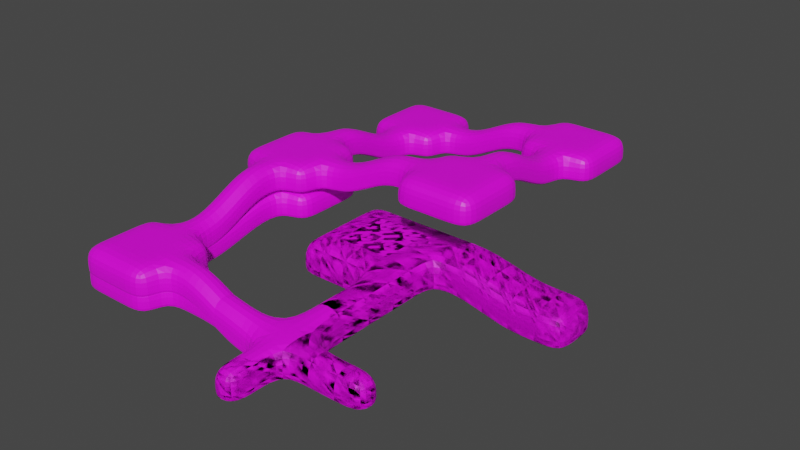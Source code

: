 # Source: cave.blend  (saved by Blender 3.4.6; exported with 4.5.12 LTS)
import bpy
from mathutils import Matrix  # noqa: F401  (used for matrix-valued properties, if any)

bpy.ops.wm.read_factory_settings(use_empty=True)
scene = bpy.context.scene
scene.name = 'Scene'

# ---- collections
col_collection = bpy.data.collections.new('Collection'); scene.collection.children.link(col_collection)

# ---- images (referenced by path relative to the original .blend; pixels are not part of the script)
import os
ASSET_DIR = os.environ.get("B2B_ASSET_DIR", "")  # directory of the original .blend (textures are referenced by path, not embedded)
HERE = os.path.dirname(os.path.abspath(__file__))  # packed textures are extracted next to this script under _unpacked/

def load_image(name, relpath, width, height, colorspace="sRGB"):
    """Load a texture the original file referenced (path relative to the .blend, or extracted next to this script)."""
    p = next((c for c in (os.path.join(HERE, relpath), os.path.join(ASSET_DIR, relpath)) if relpath and os.path.exists(c)), "")
    if p:
        img = bpy.data.images.load(p, check_existing=True)
        img.name = name
    else:  # same state as the original file: an image datablock whose file is absent (Cycles renders it pink)
        img = bpy.data.images.new(name, width, height)
        img.source = "FILE"
        img.filepath = "//" + (relpath or name)
    img.colorspace_settings.name = colorspace
    return img
img_baked = load_image('baked', 'baked.png', 1024, 1024, 'sRGB')

# ---- materials (node trees are filled in below, after node groups)
mat_material = bpy.data.materials.new('Material')
mat_material.alpha_threshold = 0.0
mat_material.roughness = 0.5
mat_material.line_color = (0.0, 0.0, 0.0, 1.0)
mat_baked = bpy.data.materials.new('baked')

# ---- material node trees
mat_material.use_nodes = True; mat_material.node_tree.nodes.clear()
_N = mat_material.node_tree.nodes; _L = mat_material.node_tree.links
n0 = _N.new('ShaderNodeOutputMaterial'); n0.name = 'Material Output'; n0.location = (300, 300)
n1 = _N.new('ShaderNodeBsdfPrincipled'); n1.name = 'Principled BSDF'; n1.location = (10, 300)
n1.distribution = 'GGX'
n1.subsurface_method = 'RANDOM_WALK_SKIN'
n1.inputs[3].default_value = 1.45
n1.inputs[27].default_value = (0.0, 0.0, 0.0, 1.0)
n1.inputs[28].default_value = 1.0
n2 = _N.new('ShaderNodeTexNoise'); n2.name = 'Noise Texture'; n2.location = (-847, 137)
n2.noise_dimensions = '2D'
n2.inputs[2].default_value = 14.7
n2.inputs[3].default_value = 3.9
n2.inputs[4].default_value = 0.5417
n3 = _N.new('ShaderNodeTexVoronoi'); n3.name = 'Voronoi Texture'; n3.location = (-578, 57)
n3.voronoi_dimensions = '2D'
n3.inputs[2].default_value = 1.9
n3.inputs[8].default_value = 0.425
n4 = _N.new('ShaderNodeNormalMap'); n4.name = 'Normal Map'; n4.location = (-616, -278)
n4.uv_map = 'UVMap'
n5 = _N.new('ShaderNodeValToRGB'); n5.name = 'ColorRamp'; n5.location = (-343, 213)
while len(n5.color_ramp.elements) > 1: n5.color_ramp.elements.remove(n5.color_ramp.elements[-1])
n5.color_ramp.elements[0].position = 0.2409; n5.color_ramp.elements[0].color = (0.0, 0.0, 0.0, 1.0)
_e = n5.color_ramp.elements.new(0.9273); _e.color = (1.0, 1.0, 1.0, 1.0)
n6 = _N.new('ShaderNodeTexImage'); n6.name = 'Image Texture'; n6.location = (-334, -183)
n6.image = img_baked
_L.new(n1.outputs[0], n0.inputs[0])
_L.new(n3.outputs[0], n5.inputs[0])
_L.new(n2.outputs[0], n3.inputs[0])
_L.new(n6.outputs[0], n1.inputs[0])
n0.is_active_output = True
mat_baked.use_nodes = True; mat_baked.node_tree.nodes.clear()
_N = mat_baked.node_tree.nodes; _L = mat_baked.node_tree.links
n0 = _N.new('ShaderNodeBsdfPrincipled'); n0.name = 'Principled BSDF'; n0.location = (10, 300)
n0.distribution = 'GGX'
n0.subsurface_method = 'RANDOM_WALK_SKIN'
n0.inputs[3].default_value = 1.45
n0.inputs[27].default_value = (0.0, 0.0, 0.0, 1.0)
n0.inputs[28].default_value = 1.0
n1 = _N.new('ShaderNodeOutputMaterial'); n1.name = 'Material Output'; n1.location = (300, 300)
n2 = _N.new('ShaderNodeNormalMap'); n2.name = 'Normal Map'; n2.location = (-683, 136)
n2.uv_map = 'UVMap'
n3 = _N.new('ShaderNodeTexImage'); n3.name = 'Image Texture'; n3.location = (-382, 229)
n3.image = img_baked
_L.new(n0.outputs[0], n1.inputs[0])
_L.new(n2.outputs[0], n3.inputs[0])
_L.new(n3.outputs[0], n0.inputs[0])
n1.is_active_output = True

# ---- world
world_world = bpy.data.worlds.new('World'); scene.world = world_world
world_world.use_nodes = True; world_world.node_tree.nodes.clear()
_N = world_world.node_tree.nodes; _L = world_world.node_tree.links
n0 = _N.new('ShaderNodeOutputWorld'); n0.name = 'World Output'; n0.location = (300, 300)
n1 = _N.new('ShaderNodeBackground'); n1.name = 'Background'; n1.location = (10, 300)
n1.inputs[0].default_value = (0.05088, 0.05088, 0.05088, 1.0)
_L.new(n1.outputs[0], n0.inputs[0])
n0.is_active_output = True
world_world.color = (0.05088, 0.05088, 0.05088)
world_world.use_sun_shadow = False
world_world.sun_shadow_jitter_overblur = 0.0

# ---- meshes
me_cube_001 = bpy.data.meshes.new('Cube.001')
me_cube_001.from_pydata([(-1.0, -1.0, -1.0), (-1.0, -1.0, 1.0), (-1.0, 1.0, -1.0), (-1.0, 1.0, 1.0), (1.0, -1.0, -1.0), (1.0, -1.0, 1.0), (1.0, 1.0, -1.0), (1.0, 1.0, 1.0), (-1.0, 3.0, 1.0), (-1.0, 3.0, -1.0), (1.0, 3.0, -1.0), (1.0, 3.0, 1.0), (-1.0, -1.0, -0.7028), (-1.0, 1.0, -0.7028), (1.0, 1.0, -0.7028), (1.0, -1.0, -0.7028), (-1.0, 3.0, -0.7028), (1.0, 3.0, -0.7028), (-1.197, 5.473, -0.7953), (-1.197, 5.473, -1.151), (1.197, 5.473, -1.151), (-1.197, 5.473, 1.244), (1.197, 5.473, 1.244), (1.197, 5.473, -0.7953), (3.0, 3.0, -1.0), (3.0, 3.0, 1.0), (3.0, 3.0, -0.7028), (3.0, 5.0, -1.0), (3.0, 5.0, 1.0), (3.0, 5.0, -0.7028), (-3.0, 3.0, 1.5), (-3.0, 3.0, -0.5), (-3.0, 3.0, -0.2028), (-3.0, 5.0, -0.2028), (-3.0, 5.0, -0.5), (-3.0, 5.0, 1.5), (-1.197, 7.868, -0.7953), (-1.197, 7.868, -1.151), (1.197, 7.868, -1.151), (-1.197, 7.868, 1.244), (1.197, 7.868, 1.244), (1.197, 7.868, -0.7953), (-1.197, 10.26, -0.7953), (-1.197, 10.26, -1.151), (1.197, 10.26, -1.151), (-1.197, 10.26, 1.244), (1.197, 10.26, 1.244), (1.197, 10.26, -0.7953), (-1.197, 12.66, -0.7953), (-1.197, 12.66, -1.151), (1.197, 12.66, -1.151), (-1.197, 12.66, 1.244), (1.197, 12.66, 1.244), (1.197, 12.66, -0.7953), (5.0, 3.0, -1.0), (5.0, 3.0, 1.0), (5.0, 3.0, -0.7028), (5.0, 5.0, -1.0), (5.0, 5.0, 1.0), (5.0, 5.0, -0.7028), (7.0, 3.0, -1.0), (7.0, 3.0, 1.0), (7.0, 3.0, -0.7028), (7.0, 5.0, -1.0), (7.0, 5.0, 1.0), (7.0, 5.0, -0.7028), (-5.0, 3.0, 2.0), (-5.0, 3.0, 0.0), (-5.0, 3.0, 0.2972), (-5.0, 5.0, 0.2972), (-5.0, 5.0, 0.0), (-5.0, 5.0, 2.0), (-7.0, 3.0, 2.0), (-7.0, 3.0, 0.0), (-7.0, 3.0, 0.2972), (-7.0, 5.0, 0.2972), (-7.0, 5.0, 0.0), (-7.0, 5.0, 2.0), (1.197, 18.66, -1.151), (-1.197, 14.66, -1.151), (1.197, 14.66, -1.151), (-1.197, 14.66, 1.244), (1.197, 14.66, 1.244), (1.197, 14.66, -0.7953), (-3.197, 12.66, -0.7953), (-3.197, 12.66, -1.151), (-3.197, 12.66, 1.244), (-1.197, 18.66, -1.151), (-3.197, 14.66, -1.151), (-3.197, 14.66, 1.244), (-5.197, 12.66, -0.7953), (-5.197, 12.66, -1.151), (-5.197, 12.66, 1.244), (-5.197, 14.66, -1.151), (-5.197, 14.66, 1.244), (-7.197, 12.66, -0.7953), (-7.197, 12.66, -1.151), (-7.197, 12.66, 1.244), (-7.197, 14.66, -0.7953), (-7.197, 14.66, -1.151), (-7.197, 14.66, 1.244), (-1.197, 16.66, -1.151), (1.197, 16.66, -1.151), (-1.197, 16.66, 1.244), (1.197, 16.66, 1.244), (1.197, 16.66, -0.7953), (-3.197, 16.66, -1.151), (-3.197, 16.66, 1.244), (-5.197, 16.66, -1.151), (-5.197, 16.66, 1.244), (-7.197, 16.66, -0.7953), (-7.197, 16.66, -1.151), (-7.197, 16.66, 1.244), (-1.197, 18.66, 1.244), (1.197, 18.66, 1.244), (5.197, 18.66, -1.651), (-3.197, 18.66, -1.151), (-3.197, 18.66, 1.244), (-5.197, 18.66, -1.151), (-5.197, 18.66, 1.244), (-7.197, 18.66, -0.7953), (-7.197, 18.66, -1.151), (-7.197, 18.66, 1.244), (1.197, 20.66, -1.151), (-1.197, 20.66, -1.151), (-1.197, 20.66, -0.7953), (-1.197, 20.66, 1.244), (1.197, 20.66, 1.244), (1.197, 20.66, -0.7953), (-3.197, 20.66, -0.7953), (-3.197, 20.66, -1.151), (-3.197, 20.66, 1.244), (-5.197, 20.66, -0.7953), (-5.197, 20.66, -1.151), (-5.197, 20.66, 1.244), (-7.197, 20.66, -0.7953), (-7.197, 20.66, -1.151), (-7.197, 20.66, 1.244), (3.197, 18.66, -1.151), (3.197, 16.66, -1.151), (3.197, 16.66, 1.244), (3.197, 16.66, -0.7953), (3.197, 18.66, 1.244), (7.197, 18.66, -2.151), (3.197, 20.66, -1.151), (3.197, 20.66, 1.244), (3.197, 20.66, -0.7953), (5.197, 16.66, -1.651), (5.197, 16.66, 0.7437), (5.197, 16.66, -1.295), (5.197, 18.66, 0.7437), (9.197, 18.66, -2.151), (5.197, 20.66, -1.651), (5.197, 20.66, 0.7437), (5.197, 20.66, -1.295), (7.197, 16.66, -2.151), (7.197, 16.66, 0.2437), (7.197, 16.66, -1.795), (7.197, 18.66, 0.2437), (11.2, 18.66, -2.151), (7.197, 20.66, -2.151), (7.197, 20.66, 0.2437), (7.197, 20.66, -1.795), (9.197, 16.66, -2.151), (9.197, 16.66, 0.2437), (9.197, 16.66, -1.795), (9.197, 18.66, 0.2437), (9.197, 20.66, -2.151), (9.197, 20.66, 0.2437), (9.197, 20.66, -1.795), (11.2, 16.66, -2.151), (11.2, 16.66, 0.2437), (11.2, 16.66, -1.795), (11.2, 18.66, 0.2437), (11.2, 18.66, -1.795), (11.2, 20.66, -2.151), (11.2, 20.66, 0.2437), (11.2, 20.66, -1.795), (-9.0, 3.0, 2.0), (-9.0, 3.0, 0.0), (-9.0, 3.0, 0.2972), (-9.0, 5.0, 0.2972), (-9.0, 5.0, 0.0), (-9.0, 5.0, 2.0), (-11.0, 3.0, 2.0), (-11.0, 3.0, 0.0), (-15.0, 3.0, 0.0), (-15.0, 3.0, 2.0), (-11.0, 5.0, 0.0), (-11.0, 5.0, 2.0), (-9.0, 7.0, 0.2972), (-9.0, 7.0, 0.0), (-9.0, 7.0, 2.0), (-11.0, 7.0, 0.2972), (-11.0, 7.0, 0.0), (-11.0, 7.0, 2.0), (-9.0, 1.0, 2.0), (-9.0, 1.0, 0.0), (-9.0, 1.0, 0.2972), (-11.0, 1.0, 2.0), (-11.0, 1.0, 0.0), (-11.0, 1.0, 0.2972), (-13.0, 3.0, 2.0), (-13.0, 3.0, 0.0), (-13.0, 5.0, 0.0), (-13.0, 5.0, 2.0), (-13.0, 7.0, 0.2972), (-13.0, 7.0, 0.0), (-13.0, 7.0, 2.0), (-13.0, 1.0, 2.0), (-13.0, 1.0, 0.0), (-13.0, 1.0, 0.2972), (-15.0, 3.0, 0.2972), (-15.0, 5.0, 0.2972), (-15.0, 5.0, 0.0), (-15.0, 5.0, 2.0), (-15.0, 7.0, 0.2972), (-15.0, 7.0, 0.0), (-15.0, 7.0, 2.0), (-15.0, 1.0, 2.0), (-15.0, 1.0, 0.0), (-15.0, 1.0, 0.2972), (-11.0, 9.0, 0.2972), (-11.0, 9.0, 0.0), (-11.0, 9.0, 2.0), (-13.0, 9.0, 0.2972), (-13.0, 9.0, 0.0), (-13.0, 9.0, 2.0), (-11.0, 11.0, 0.7972), (-11.0, 11.0, 0.5), (-11.0, 11.0, 2.5), (-13.0, 11.0, 0.7972), (-13.0, 11.0, 0.5), (-13.0, 11.0, 2.5), (-11.0, 13.0, 1.297), (-11.0, 13.0, 1.0), (-11.0, 13.0, 3.0), (-13.0, 13.0, 1.297), (-13.0, 13.0, 1.0), (-13.0, 13.0, 3.0), (-11.0, 15.0, 1.297), (-11.0, 15.0, 1.0), (-11.0, 15.0, 3.0), (-13.0, 15.0, 1.297), (-13.0, 15.0, 1.0), (-13.0, 15.0, 3.0), (-11.0, 17.0, 1.0), (-11.0, 17.0, 3.0), (-9.0, 15.0, 1.0), (-13.0, 17.0, 1.0), (-13.0, 17.0, 3.0), (-11.0, 19.0, 1.0), (-11.0, 19.0, 3.0), (-9.0, 15.0, 1.297), (-13.0, 19.0, 1.0), (-13.0, 19.0, 3.0), (-11.0, 21.0, 1.297), (-11.0, 21.0, 1.0), (-11.0, 21.0, 3.0), (-13.0, 21.0, 1.297), (-13.0, 21.0, 1.0), (-13.0, 21.0, 3.0), (-15.0, 15.0, 1.297), (-15.0, 15.0, 1.0), (-15.0, 15.0, 3.0), (-15.0, 17.0, 1.297), (-15.0, 17.0, 1.0), (-15.0, 17.0, 3.0), (-15.0, 19.0, 1.297), (-15.0, 19.0, 1.0), (-15.0, 19.0, 3.0), (-15.0, 21.0, 1.297), (-15.0, 21.0, 1.0), (-15.0, 21.0, 3.0), (-9.0, 15.0, 3.0), (-9.0, 17.0, 1.297), (-9.0, 17.0, 1.0), (-9.0, 17.0, 3.0), (-9.0, 19.0, 1.297), (-9.0, 19.0, 1.0), (-9.0, 19.0, 3.0), (-9.0, 21.0, 1.297), (-9.0, 21.0, 1.0), (-9.0, 21.0, 3.0)], [], [(12, 1, 3, 13), (3, 7, 11, 8), (14, 7, 5, 15), (15, 5, 1, 12), (2, 6, 4, 0), (7, 3, 1, 5), (8, 11, 22, 21), (13, 3, 8, 16), (14, 6, 10, 17), (6, 2, 9, 10), (7, 14, 17, 11), (2, 13, 16, 9), (10, 20, 27, 24), (4, 15, 12, 0), (6, 14, 15, 4), (0, 12, 13, 2), (18, 21, 39, 36), (20, 19, 37, 38), (8, 21, 35, 30), (11, 17, 26, 25), (19, 9, 31, 34), (10, 9, 19, 20), (28, 25, 55, 58), (26, 24, 54, 56), (22, 11, 25, 28), (17, 10, 24, 26), (23, 22, 28, 29), (20, 23, 29, 27), (30, 35, 71, 66), (34, 31, 67, 70), (21, 18, 33, 35), (9, 16, 32, 31), (18, 19, 34, 33), (16, 8, 30, 32), (41, 38, 44, 47), (40, 41, 47, 46), (21, 22, 40, 39), (19, 18, 36, 37), (22, 23, 41, 40), (23, 20, 38, 41), (45, 46, 52, 51), (42, 45, 51, 48), (38, 37, 43, 44), (36, 39, 45, 42), (39, 40, 46, 45), (37, 36, 42, 43), (100, 94, 109, 112), (51, 52, 82, 81), (43, 42, 48, 49), (46, 47, 53, 52), (47, 44, 50, 53), (44, 43, 49, 50), (59, 58, 64, 65), (54, 57, 63, 60), (27, 29, 59, 57), (25, 26, 56, 55), (24, 27, 57, 54), (29, 28, 58, 59), (61, 62, 65, 64), (62, 60, 63, 65), (56, 54, 60, 62), (58, 55, 61, 64), (57, 59, 65, 63), (55, 56, 62, 61), (69, 70, 76, 75), (66, 71, 77, 72), (33, 34, 70, 69), (31, 32, 68, 67), (35, 33, 69, 71), (32, 30, 66, 68), (74, 72, 178, 180), (77, 75, 181, 183), (67, 68, 74, 73), (71, 69, 75, 77), (68, 66, 72, 74), (70, 67, 73, 76), (79, 88, 106, 101), (82, 83, 105, 104), (52, 53, 83, 82), (53, 50, 80, 83), (50, 49, 79, 80), (49, 48, 84, 85), (84, 86, 92, 90), (98, 100, 112, 110), (88, 93, 108, 106), (79, 49, 85, 88), (51, 81, 89, 86), (48, 51, 86, 84), (80, 79, 101, 102), (92, 94, 100, 97), (88, 85, 91, 93), (86, 89, 94, 92), (89, 81, 103, 107), (85, 84, 90, 91), (96, 95, 98, 99), (95, 97, 100, 98), (91, 90, 95, 96), (99, 98, 110, 111), (90, 92, 97, 95), (93, 91, 96, 99), (103, 104, 114, 113), (110, 112, 122, 120), (101, 106, 116, 87), (114, 104, 140, 142), (112, 109, 119, 122), (102, 101, 87, 78), (111, 110, 120, 121), (107, 103, 113, 117), (81, 82, 104, 103), (83, 80, 102, 105), (93, 99, 111, 108), (94, 89, 107, 109), (119, 117, 131, 134), (113, 114, 127, 126), (120, 122, 137, 135), (87, 116, 130, 124), (102, 78, 138, 139), (122, 119, 134, 137), (78, 87, 124, 123), (121, 120, 135, 136), (109, 107, 117, 119), (108, 111, 121, 118), (127, 114, 142, 145), (106, 108, 118, 116), (126, 125, 129, 131), (125, 126, 127, 128), (124, 125, 128, 123), (131, 129, 132, 134), (125, 124, 130, 129), (132, 133, 136, 135), (129, 130, 133, 132), (134, 132, 135, 137), (118, 121, 136, 133), (78, 123, 144, 138), (116, 118, 133, 130), (117, 113, 126, 131), (138, 144, 152, 115), (142, 140, 148, 150), (146, 145, 153, 154), (139, 138, 115, 147), (128, 127, 145, 146), (123, 128, 146, 144), (104, 105, 141, 140), (105, 102, 139, 141), (154, 153, 161, 162), (147, 115, 143, 155), (152, 154, 162, 160), (149, 147, 155, 157), (145, 142, 150, 153), (140, 141, 149, 148), (141, 139, 147, 149), (144, 146, 154, 152), (160, 162, 169, 167), (157, 155, 163, 165), (156, 157, 165, 164), (161, 158, 166, 168), (150, 148, 156, 158), (115, 152, 160, 143), (153, 150, 158, 161), (148, 149, 157, 156), (168, 166, 173, 176), (151, 167, 175, 159), (166, 164, 171, 173), (169, 168, 176, 177), (155, 143, 151, 163), (162, 161, 168, 169), (158, 156, 164, 166), (143, 160, 167, 151), (171, 172, 174, 173), (173, 174, 177, 176), (172, 170, 159, 174), (174, 159, 175, 177), (164, 165, 172, 171), (165, 163, 170, 172), (167, 169, 177, 175), (163, 151, 159, 170), (185, 200, 210, 203), (179, 180, 198, 197), (76, 73, 179, 182), (72, 77, 183, 178), (75, 76, 182, 181), (73, 74, 180, 179), (199, 184, 202, 209), (200, 201, 211, 210), (178, 184, 199, 196), (182, 179, 185, 188), (178, 183, 189, 184), (183, 181, 190, 192), (192, 190, 193, 195), (190, 191, 194, 193), (182, 188, 194, 191), (189, 183, 192, 195), (188, 185, 203, 204), (181, 182, 191, 190), (197, 198, 201, 200), (198, 196, 199, 201), (180, 178, 196, 198), (189, 195, 208, 205), (185, 179, 197, 200), (195, 193, 222, 224), (206, 207, 217, 216), (207, 204, 214, 217), (211, 209, 219, 221), (204, 203, 186, 214), (209, 202, 187, 219), (210, 211, 221, 220), (206, 208, 227, 225), (184, 189, 205, 202), (194, 188, 204, 207), (201, 199, 209, 211), (214, 213, 216, 217), (186, 212, 213, 214), (212, 187, 215, 213), (213, 215, 218, 216), (212, 186, 220, 221), (187, 212, 221, 219), (203, 210, 220, 186), (202, 205, 215, 187), (205, 208, 218, 215), (208, 206, 216, 218), (222, 223, 229, 228), (227, 224, 230, 233), (194, 207, 226, 223), (207, 206, 225, 226), (208, 195, 224, 227), (193, 194, 223, 222), (229, 232, 238, 235), (230, 228, 234, 236), (225, 227, 233, 231), (224, 222, 228, 230), (223, 226, 232, 229), (226, 225, 231, 232), (237, 239, 245, 243), (234, 235, 241, 240), (232, 231, 237, 238), (233, 230, 236, 239), (228, 229, 235, 234), (231, 233, 239, 237), (243, 245, 264, 262), (241, 244, 249, 246), (236, 234, 240, 242), (235, 238, 244, 241), (238, 237, 243, 244), (239, 236, 242, 245), (257, 256, 281, 282), (250, 255, 270, 267), (245, 242, 247, 250), (246, 251, 279, 276), (244, 243, 262, 263), (242, 240, 253, 274), (261, 259, 271, 273), (251, 254, 260, 257), (246, 249, 254, 251), (254, 249, 266, 269), (250, 247, 252, 255), (258, 252, 280, 283), (258, 256, 259, 261), (256, 257, 260, 259), (255, 252, 258, 261), (247, 242, 274, 277), (260, 254, 269, 272), (240, 241, 248, 253), (263, 262, 265, 266), (265, 267, 270, 268), (262, 264, 267, 265), (269, 268, 271, 272), (266, 265, 268, 269), (268, 270, 273, 271), (245, 250, 267, 264), (255, 261, 273, 270), (259, 260, 272, 271), (249, 244, 263, 266), (277, 275, 278, 280), (253, 248, 276, 275), (274, 253, 275, 277), (275, 276, 279, 278), (278, 279, 282, 281), (280, 278, 281, 283), (241, 246, 276, 248), (251, 257, 282, 279), (252, 247, 277, 280), (256, 258, 283, 281)])
_uv = me_cube_001.uv_layers.new(name='UVMap')
_uv.uv.foreach_set('vector', [0.4601, 0.8096, 0.4222, 0.8096, 0.4222, 0.7651, 0.4601, 0.7651, 0.5316, 0.2655, 0.5324, 0.221, 0.5768, 0.2219, 0.576, 0.2663, 0.8176, 0.7649, 0.7797, 0.7649, 0.7797, 0.7205, 0.8176, 0.7205, 0.2599, 0.7536, 0.2599, 0.7914, 0.2155, 0.7914, 0.2155, 0.7536, 0.04478, 0.3204, 0.04557, 0.3648, 0.001111, 0.3656, 0.000321, 0.3212, 0.5324, 0.221, 0.5316, 0.2655, 0.4871, 0.2647, 0.4879, 0.2202, 0.576, 0.2663, 0.5768, 0.2219, 0.632, 0.2186, 0.631, 0.2718, 0.4601, 0.7651, 0.4222, 0.7651, 0.4222, 0.7206, 0.4601, 0.7206, 0.8176, 0.7649, 0.8242, 0.7649, 0.8242, 0.8094, 0.8176, 0.8094, 0.04557, 0.3648, 0.04478, 0.3204, 0.08924, 0.3196, 0.09003, 0.364, 0.7797, 0.7649, 0.8176, 0.7649, 0.8176, 0.8094, 0.7797, 0.8094, 0.4667, 0.7651, 0.4601, 0.7651, 0.4601, 0.7206, 0.4667, 0.7206, 0.09003, 0.364, 0.1451, 0.3675, 0.1353, 0.4077, 0.09082, 0.4085, 0.2599, 0.747, 0.2599, 0.7536, 0.2155, 0.7536, 0.2155, 0.747, 0.8242, 0.7649, 0.8176, 0.7649, 0.8176, 0.7205, 0.8242, 0.7205, 0.4667, 0.8096, 0.4601, 0.8096, 0.4601, 0.7651, 0.4667, 0.7651, 0.2608, 0.7463, 0.2155, 0.7463, 0.2155, 0.6931, 0.2608, 0.6931, 0.1451, 0.3675, 0.1441, 0.3143, 0.1974, 0.3134, 0.1983, 0.3666, 0.576, 0.2663, 0.631, 0.2718, 0.6198, 0.3118, 0.5753, 0.311, 0.4222, 0.5866, 0.4601, 0.5866, 0.4601, 0.6311, 0.4222, 0.6311, 0.1441, 0.3143, 0.08924, 0.3196, 0.08851, 0.2749, 0.133, 0.2741, 0.09003, 0.364, 0.08924, 0.3196, 0.1441, 0.3143, 0.1451, 0.3675, 0.6221, 0.1782, 0.5777, 0.1774, 0.5785, 0.133, 0.6229, 0.1338, 0.4601, 0.6311, 0.4667, 0.6311, 0.4667, 0.6755, 0.4601, 0.6755, 0.632, 0.2186, 0.5768, 0.2219, 0.5777, 0.1774, 0.6221, 0.1782, 0.4601, 0.5866, 0.4667, 0.5866, 0.4667, 0.6311, 0.4601, 0.6311, 0.4137, 0.7156, 0.3684, 0.7156, 0.3738, 0.6755, 0.4116, 0.6755, 0.4216, 0.7156, 0.4137, 0.7156, 0.4116, 0.6755, 0.4182, 0.6755, 0.5753, 0.311, 0.6198, 0.3118, 0.6191, 0.3565, 0.5746, 0.3557, 0.133, 0.2741, 0.08851, 0.2749, 0.08778, 0.2302, 0.1322, 0.2294, 0.004616, 0.5944, 0.04947, 0.5877, 0.04228, 0.6293, 0.004828, 0.6348, 0.734, 0.7695, 0.7274, 0.7689, 0.7202, 0.7236, 0.7268, 0.7242, 0.04947, 0.5877, 0.0573, 0.5866, 0.04882, 0.6283, 0.04228, 0.6293, 0.7274, 0.7689, 0.6897, 0.7656, 0.6825, 0.7203, 0.7202, 0.7236, 0.6293, 0.7819, 0.6214, 0.7819, 0.6214, 0.7286, 0.6293, 0.7286, 0.6747, 0.7819, 0.6293, 0.7819, 0.6293, 0.7286, 0.6747, 0.7286, 0.631, 0.2718, 0.632, 0.2186, 0.6852, 0.2196, 0.6842, 0.2728, 0.2687, 0.7463, 0.2608, 0.7463, 0.2608, 0.6931, 0.2687, 0.6931, 0.6747, 0.8351, 0.6293, 0.8351, 0.6293, 0.7819, 0.6747, 0.7819, 0.6293, 0.8351, 0.6214, 0.8351, 0.6214, 0.7819, 0.6293, 0.7819, 0.7375, 0.2738, 0.7384, 0.2205, 0.7917, 0.2215, 0.7907, 0.2747, 0.2608, 0.6398, 0.2155, 0.6398, 0.2155, 0.5866, 0.2608, 0.5866, 0.1983, 0.3666, 0.1974, 0.3134, 0.2506, 0.3124, 0.2516, 0.3657, 0.2608, 0.6931, 0.2155, 0.6931, 0.2155, 0.6398, 0.2608, 0.6398, 0.6842, 0.2728, 0.6852, 0.2196, 0.7384, 0.2205, 0.7375, 0.2738, 0.2687, 0.6931, 0.2608, 0.6931, 0.2608, 0.6398, 0.2687, 0.6398, 0.8327, 0.4089, 0.8335, 0.3644, 0.878, 0.3652, 0.8772, 0.4097, 0.7907, 0.2747, 0.7917, 0.2215, 0.8361, 0.2223, 0.8352, 0.2755, 0.2687, 0.6398, 0.2608, 0.6398, 0.2608, 0.5866, 0.2687, 0.5866, 0.6747, 0.7286, 0.6293, 0.7286, 0.6293, 0.6754, 0.6747, 0.6754, 0.6293, 0.7286, 0.6214, 0.7286, 0.6214, 0.6754, 0.6293, 0.6754, 0.2516, 0.3657, 0.2506, 0.3124, 0.3038, 0.3115, 0.3048, 0.3647, 0.4116, 0.6311, 0.3738, 0.6311, 0.3738, 0.5866, 0.4116, 0.5866, 0.09161, 0.4529, 0.1361, 0.4522, 0.1369, 0.4966, 0.0924, 0.4974, 0.4182, 0.6755, 0.4116, 0.6755, 0.4116, 0.6311, 0.4182, 0.6311, 0.4222, 0.6311, 0.4601, 0.6311, 0.4601, 0.6755, 0.4222, 0.6755, 0.09082, 0.4085, 0.1353, 0.4077, 0.1361, 0.4522, 0.09161, 0.4529, 0.4116, 0.6755, 0.3738, 0.6755, 0.3738, 0.6311, 0.4116, 0.6311, 0.2694, 0.8096, 0.2694, 0.7717, 0.3138, 0.7717, 0.3138, 0.8096, 0.2694, 0.7717, 0.2694, 0.7651, 0.3138, 0.7651, 0.3138, 0.7717, 0.4601, 0.6755, 0.4667, 0.6755, 0.4667, 0.72, 0.4601, 0.72, 0.6229, 0.1338, 0.5785, 0.133, 0.5793, 0.08851, 0.6238, 0.08931, 0.4182, 0.6311, 0.4116, 0.6311, 0.4116, 0.5866, 0.4182, 0.5866, 0.4222, 0.6755, 0.4601, 0.6755, 0.4601, 0.72, 0.4222, 0.72, 0.03778, 0.6749, 0.04431, 0.674, 0.0508, 0.718, 0.04427, 0.7189, 0.5746, 0.3557, 0.6191, 0.3565, 0.6183, 0.401, 0.5738, 0.4002, 0.04228, 0.6293, 0.04882, 0.6283, 0.04431, 0.674, 0.03778, 0.6749, 0.7268, 0.7242, 0.7202, 0.7236, 0.713, 0.6783, 0.7196, 0.6789, 0.004828, 0.6348, 0.04228, 0.6293, 0.03778, 0.6749, 0.000321, 0.6805, 0.7202, 0.7236, 0.6825, 0.7203, 0.6753, 0.675, 0.713, 0.6783, 0.7169, 0.634, 0.6792, 0.6307, 0.6831, 0.5864, 0.7208, 0.5897, 0.006812, 0.7244, 0.04427, 0.7189, 0.05076, 0.7629, 0.0133, 0.7684, 0.7196, 0.6789, 0.713, 0.6783, 0.7169, 0.634, 0.7235, 0.6346, 0.000321, 0.6805, 0.03778, 0.6749, 0.04427, 0.7189, 0.006812, 0.7244, 0.713, 0.6783, 0.6753, 0.675, 0.6792, 0.6307, 0.7169, 0.634, 0.1322, 0.2294, 0.08778, 0.2302, 0.08699, 0.1857, 0.1315, 0.1849, 0.3483, 0.3107, 0.3475, 0.2663, 0.392, 0.2655, 0.3928, 0.3099, 0.6747, 0.6309, 0.6293, 0.6309, 0.6293, 0.5864, 0.6747, 0.5864, 0.6747, 0.6754, 0.6293, 0.6754, 0.6293, 0.6309, 0.6747, 0.6309, 0.6293, 0.6754, 0.6214, 0.6754, 0.6214, 0.6309, 0.6293, 0.6309, 0.3048, 0.3647, 0.3038, 0.3115, 0.3483, 0.3107, 0.3493, 0.3639, 0.3677, 0.72, 0.3598, 0.72, 0.3598, 0.6755, 0.3677, 0.6755, 0.3598, 0.6755, 0.3145, 0.6755, 0.3145, 0.6311, 0.3598, 0.6311, 0.2069, 0.72, 0.1616, 0.72, 0.1616, 0.6755, 0.2069, 0.6755, 0.3475, 0.2663, 0.3467, 0.2218, 0.3912, 0.221, 0.392, 0.2655, 0.3483, 0.3107, 0.3038, 0.3115, 0.3031, 0.2671, 0.3475, 0.2663, 0.7907, 0.2747, 0.8352, 0.2755, 0.8343, 0.32, 0.7899, 0.3192, 0.3598, 0.72, 0.3145, 0.72, 0.3145, 0.6755, 0.3598, 0.6755, 0.3493, 0.3639, 0.3483, 0.3107, 0.3928, 0.3099, 0.3937, 0.3632, 0.7891, 0.3636, 0.8335, 0.3644, 0.8327, 0.4089, 0.7882, 0.4081, 0.3475, 0.2663, 0.3031, 0.2671, 0.3023, 0.2226, 0.3467, 0.2218, 0.7899, 0.3192, 0.8343, 0.32, 0.8335, 0.3644, 0.7891, 0.3636, 0.8343, 0.32, 0.8352, 0.2755, 0.8796, 0.2763, 0.8788, 0.3208, 0.3677, 0.6755, 0.3598, 0.6755, 0.3598, 0.6311, 0.3677, 0.6311, 0.2148, 0.7645, 0.2069, 0.7645, 0.2069, 0.72, 0.2148, 0.72, 0.2069, 0.7645, 0.1616, 0.7645, 0.1616, 0.72, 0.2069, 0.72, 0.3677, 0.6311, 0.3598, 0.6311, 0.3598, 0.5866, 0.3677, 0.5866, 0.2148, 0.72, 0.2069, 0.72, 0.2069, 0.6755, 0.2148, 0.6755, 0.3598, 0.6311, 0.3145, 0.6311, 0.3145, 0.5866, 0.3598, 0.5866, 0.3467, 0.2218, 0.3023, 0.2226, 0.3015, 0.1782, 0.3459, 0.1774, 0.8796, 0.2763, 0.8806, 0.2231, 0.9251, 0.2239, 0.9241, 0.2771, 0.2069, 0.6755, 0.1616, 0.6755, 0.1616, 0.6311, 0.2069, 0.6311, 0.3928, 0.3099, 0.392, 0.2655, 0.4364, 0.2647, 0.4372, 0.3091, 0.9251, 0.2239, 0.8806, 0.2231, 0.8814, 0.1787, 0.9259, 0.1795, 0.8772, 0.4097, 0.878, 0.3652, 0.9224, 0.366, 0.9216, 0.4105, 0.3937, 0.3632, 0.3928, 0.3099, 0.4372, 0.3091, 0.4382, 0.3624, 0.2148, 0.6755, 0.2069, 0.6755, 0.2069, 0.6311, 0.2148, 0.6311, 0.8788, 0.3208, 0.8796, 0.2763, 0.9241, 0.2771, 0.9233, 0.3216, 0.8352, 0.2755, 0.8361, 0.2223, 0.8806, 0.2231, 0.8796, 0.2763, 0.6293, 0.6309, 0.6214, 0.6309, 0.6214, 0.5864, 0.6293, 0.5864, 0.3467, 0.2218, 0.3459, 0.1774, 0.3904, 0.1766, 0.3912, 0.221, 0.8335, 0.3644, 0.8343, 0.32, 0.8788, 0.3208, 0.878, 0.3652, 0.9224, 0.366, 0.9233, 0.3216, 0.9677, 0.3224, 0.9669, 0.3668, 0.9241, 0.2771, 0.9251, 0.2239, 0.9695, 0.2247, 0.9685, 0.2779, 0.2069, 0.6311, 0.1616, 0.6311, 0.1616, 0.5866, 0.2069, 0.5866, 0.4372, 0.3091, 0.4364, 0.2647, 0.4809, 0.2639, 0.4817, 0.3084, 0.3937, 0.3632, 0.4382, 0.3624, 0.439, 0.4068, 0.3945, 0.4076, 0.9216, 0.4105, 0.9224, 0.366, 0.9669, 0.3668, 0.9661, 0.4113, 0.4382, 0.3624, 0.4372, 0.3091, 0.4817, 0.3084, 0.4826, 0.3616, 0.2148, 0.6311, 0.2069, 0.6311, 0.2069, 0.5866, 0.2148, 0.5866, 0.878, 0.3652, 0.8788, 0.3208, 0.9233, 0.3216, 0.9224, 0.366, 0.3912, 0.221, 0.3904, 0.1766, 0.4349, 0.1758, 0.4357, 0.2203, 0.9695, 0.2247, 0.9251, 0.2239, 0.9259, 0.1795, 0.9703, 0.1803, 0.392, 0.2655, 0.3912, 0.221, 0.4357, 0.2203, 0.4364, 0.2647, 0.4939, 0.8666, 0.5391, 0.8635, 0.5422, 0.9078, 0.497, 0.911, 0.5391, 0.8635, 0.4939, 0.8666, 0.4902, 0.8135, 0.5354, 0.8103, 0.547, 0.8629, 0.5391, 0.8635, 0.5354, 0.8103, 0.5433, 0.8098, 0.497, 0.911, 0.5422, 0.9078, 0.5453, 0.9522, 0.5, 0.9553, 0.5391, 0.8635, 0.547, 0.8629, 0.5501, 0.9073, 0.5422, 0.9078, 0.5453, 0.9522, 0.5532, 0.9516, 0.5563, 0.996, 0.5484, 0.9965, 0.5422, 0.9078, 0.5501, 0.9073, 0.5532, 0.9516, 0.5453, 0.9522, 0.5, 0.9553, 0.5453, 0.9522, 0.5484, 0.9965, 0.5031, 0.9997, 0.4357, 0.2203, 0.4349, 0.1758, 0.4793, 0.175, 0.4801, 0.2195, 0.4382, 0.3624, 0.4826, 0.3616, 0.4834, 0.406, 0.439, 0.4068, 0.4364, 0.2647, 0.4357, 0.2203, 0.4801, 0.2195, 0.4809, 0.2639, 0.9233, 0.3216, 0.9241, 0.2771, 0.9685, 0.2779, 0.9677, 0.3224, 0.439, 0.4068, 0.4834, 0.406, 0.4842, 0.4508, 0.4397, 0.4515, 0.9259, 0.1795, 0.8814, 0.1787, 0.8821, 0.1339, 0.9266, 0.1347, 0.5323, 0.766, 0.4871, 0.7691, 0.4951, 0.724, 0.5404, 0.7208, 0.3945, 0.4076, 0.439, 0.4068, 0.4397, 0.4515, 0.3952, 0.4523, 0.5354, 0.8103, 0.4902, 0.8135, 0.4871, 0.7691, 0.5323, 0.766, 0.5433, 0.8098, 0.5354, 0.8103, 0.5323, 0.766, 0.5402, 0.7654, 0.6152, 0.8164, 0.5703, 0.8108, 0.5758, 0.7667, 0.6208, 0.7723, 0.5703, 0.8108, 0.5624, 0.8098, 0.5679, 0.7657, 0.5758, 0.7667, 0.5404, 0.7208, 0.4951, 0.724, 0.5031, 0.6788, 0.5484, 0.6757, 0.3952, 0.4523, 0.4397, 0.4515, 0.4404, 0.4963, 0.396, 0.497, 0.5482, 0.7203, 0.5404, 0.7208, 0.5484, 0.6757, 0.5563, 0.6752, 0.5703, 0.7212, 0.5624, 0.7202, 0.5569, 0.6747, 0.5647, 0.6757, 0.9703, 0.1803, 0.9259, 0.1795, 0.9266, 0.1347, 0.971, 0.1356, 0.6208, 0.7723, 0.5758, 0.7667, 0.5703, 0.7212, 0.6152, 0.7268, 0.5758, 0.7667, 0.5679, 0.7657, 0.5624, 0.7202, 0.5703, 0.7212, 0.5402, 0.7654, 0.5323, 0.766, 0.5404, 0.7208, 0.5482, 0.7203, 0.5563, 0.6752, 0.5484, 0.6757, 0.5453, 0.6313, 0.5532, 0.6308, 0.5647, 0.6757, 0.5569, 0.6747, 0.5624, 0.6306, 0.5703, 0.6315, 0.6097, 0.6813, 0.5647, 0.6757, 0.5703, 0.6315, 0.6152, 0.6372, 0.9717, 0.09083, 0.9273, 0.09002, 0.9281, 0.04558, 0.9725, 0.04638, 0.9266, 0.1347, 0.8821, 0.1339, 0.8828, 0.08922, 0.9273, 0.09002, 0.4397, 0.4515, 0.4842, 0.4508, 0.4849, 0.4955, 0.4404, 0.4963, 0.971, 0.1356, 0.9266, 0.1347, 0.9273, 0.09002, 0.9717, 0.09083, 0.6152, 0.7268, 0.5703, 0.7212, 0.5647, 0.6757, 0.6097, 0.6813, 0.9725, 0.04638, 0.9281, 0.04558, 0.9289, 0.001128, 0.9734, 0.001935, 0.4412, 0.5407, 0.4857, 0.5399, 0.4865, 0.5844, 0.442, 0.5852, 0.9281, 0.04558, 0.8836, 0.04477, 0.8844, 0.0003214, 0.9289, 0.001128, 0.5453, 0.6313, 0.5, 0.6345, 0.497, 0.5901, 0.5422, 0.587, 0.396, 0.497, 0.4404, 0.4963, 0.4412, 0.5407, 0.3968, 0.5415, 0.5484, 0.6757, 0.5031, 0.6788, 0.5, 0.6345, 0.5453, 0.6313, 0.9273, 0.09002, 0.8828, 0.08922, 0.8836, 0.04477, 0.9281, 0.04558, 0.4404, 0.4963, 0.4849, 0.4955, 0.4857, 0.5399, 0.4412, 0.5407, 0.3145, 0.7206, 0.3598, 0.7206, 0.3598, 0.7651, 0.3145, 0.7651, 0.3145, 0.7651, 0.3598, 0.7651, 0.3598, 0.8096, 0.3145, 0.8096, 0.3598, 0.7206, 0.3677, 0.7206, 0.3677, 0.7651, 0.3598, 0.7651, 0.3598, 0.7651, 0.3677, 0.7651, 0.3677, 0.8096, 0.3598, 0.8096, 0.6152, 0.6372, 0.5703, 0.6315, 0.5758, 0.5874, 0.6208, 0.593, 0.5703, 0.6315, 0.5624, 0.6306, 0.5679, 0.5864, 0.5758, 0.5874, 0.5532, 0.6308, 0.5453, 0.6313, 0.5422, 0.587, 0.5501, 0.5864, 0.3968, 0.5415, 0.4412, 0.5407, 0.442, 0.5852, 0.3975, 0.5859, 0.08541, 0.09681, 0.04095, 0.09759, 0.04016, 0.05314, 0.08462, 0.05236, 0.206, 0.7651, 0.206, 0.7717, 0.1616, 0.7717, 0.1616, 0.7651, 0.1315, 0.1849, 0.08699, 0.1857, 0.0862, 0.1413, 0.1307, 0.1405, 0.5738, 0.4002, 0.6183, 0.401, 0.6175, 0.4454, 0.573, 0.4446, 0.04427, 0.7189, 0.0508, 0.718, 0.0573, 0.7619, 0.05076, 0.7629, 0.7235, 0.6346, 0.7169, 0.634, 0.7208, 0.5897, 0.7274, 0.5903, 0.5277, 0.4883, 0.5722, 0.4891, 0.5714, 0.5335, 0.5269, 0.5327, 0.7791, 0.6754, 0.7725, 0.6754, 0.7725, 0.6309, 0.7791, 0.6309, 0.573, 0.4446, 0.5722, 0.4891, 0.5277, 0.4883, 0.5285, 0.4438, 0.1307, 0.1405, 0.0862, 0.1413, 0.08541, 0.09681, 0.1299, 0.09603, 0.573, 0.4446, 0.6175, 0.4454, 0.6166, 0.4899, 0.5722, 0.4891, 0.0003209, 0.8136, 0.0003209, 0.7757, 0.04479, 0.7757, 0.04479, 0.8136, 0.6753, 0.8146, 0.6753, 0.7767, 0.7198, 0.7767, 0.7198, 0.8146, 0.6753, 0.7767, 0.6753, 0.7701, 0.7198, 0.7701, 0.7198, 0.7767, 0.1307, 0.1405, 0.1299, 0.09603, 0.1743, 0.09524, 0.1751, 0.1397, 0.6166, 0.4899, 0.6175, 0.4454, 0.6619, 0.4462, 0.6611, 0.4907, 0.1299, 0.09603, 0.08541, 0.09681, 0.08462, 0.05236, 0.1291, 0.05158, 0.0003209, 0.7757, 0.0003209, 0.7691, 0.04479, 0.7691, 0.04479, 0.7757, 0.7791, 0.7198, 0.7725, 0.7198, 0.7725, 0.6754, 0.7791, 0.6754, 0.7725, 0.7198, 0.7346, 0.7198, 0.7346, 0.6754, 0.7725, 0.6754, 0.206, 0.7717, 0.206, 0.8096, 0.1616, 0.8096, 0.1616, 0.7717, 0.6166, 0.4899, 0.6611, 0.4907, 0.6603, 0.5351, 0.6158, 0.5343, 0.08541, 0.09681, 0.0862, 0.1413, 0.04174, 0.142, 0.04095, 0.09759, 0.1091, 0.7657, 0.07177, 0.7719, 0.06446, 0.7281, 0.1018, 0.7218, 0.05794, 0.7803, 0.05794, 0.7736, 0.1024, 0.7736, 0.1024, 0.7803, 0.1735, 0.05079, 0.1291, 0.05158, 0.1283, 0.007128, 0.1728, 0.006345, 0.7725, 0.6309, 0.7346, 0.6309, 0.7346, 0.5864, 0.7725, 0.5864, 0.1291, 0.05158, 0.08462, 0.05236, 0.08383, 0.007912, 0.1283, 0.007128, 0.5269, 0.5327, 0.5714, 0.5335, 0.5705, 0.578, 0.5261, 0.5772, 0.7791, 0.6309, 0.7725, 0.6309, 0.7725, 0.5864, 0.7791, 0.5864, 0.1236, 0.5877, 0.1609, 0.5939, 0.1536, 0.6378, 0.1163, 0.6315, 0.5722, 0.4891, 0.6166, 0.4899, 0.6158, 0.5343, 0.5714, 0.5335, 0.1743, 0.09524, 0.1299, 0.09603, 0.1291, 0.05158, 0.1735, 0.05079, 0.7725, 0.6754, 0.7346, 0.6754, 0.7346, 0.6309, 0.7725, 0.6309, 0.8242, 0.6309, 0.8176, 0.6309, 0.8176, 0.5864, 0.8242, 0.5864, 0.8242, 0.6754, 0.8176, 0.6754, 0.8176, 0.6309, 0.8242, 0.6309, 0.8176, 0.6754, 0.7797, 0.6754, 0.7797, 0.6309, 0.8176, 0.6309, 0.8176, 0.6309, 0.7797, 0.6309, 0.7797, 0.5864, 0.8176, 0.5864, 0.8176, 0.6754, 0.8242, 0.6754, 0.8242, 0.7198, 0.8176, 0.7198, 0.7797, 0.6754, 0.8176, 0.6754, 0.8176, 0.7198, 0.7797, 0.7198, 0.08462, 0.05236, 0.04016, 0.05314, 0.03937, 0.008696, 0.08383, 0.007912, 0.5714, 0.5335, 0.6158, 0.5343, 0.615, 0.5788, 0.5705, 0.578, 0.6158, 0.5343, 0.6603, 0.5351, 0.6595, 0.5796, 0.615, 0.5788, 0.05794, 0.8181, 0.05794, 0.7803, 0.1024, 0.7803, 0.1024, 0.8181, 0.06446, 0.7281, 0.05794, 0.7291, 0.06159, 0.6835, 0.06811, 0.6824, 0.7047, 0.536, 0.7056, 0.4915, 0.7501, 0.4926, 0.7493, 0.537, 0.1743, 0.09524, 0.1735, 0.05079, 0.218, 0.05001, 0.2188, 0.09446, 0.1171, 0.5866, 0.1236, 0.5877, 0.1163, 0.6315, 0.1098, 0.6304, 0.6603, 0.5351, 0.6611, 0.4907, 0.7056, 0.4915, 0.7047, 0.536, 0.07177, 0.7719, 0.06525, 0.773, 0.05794, 0.7291, 0.06446, 0.7281, 0.2633, 0.09341, 0.2625, 0.04896, 0.307, 0.0479, 0.3078, 0.09235, 0.1055, 0.6761, 0.06811, 0.6824, 0.07177, 0.6367, 0.1091, 0.6304, 0.1163, 0.6315, 0.1536, 0.6378, 0.1573, 0.6835, 0.1199, 0.6772, 0.1018, 0.7218, 0.06446, 0.7281, 0.06811, 0.6824, 0.1055, 0.6761, 0.2188, 0.09446, 0.218, 0.05001, 0.2625, 0.04896, 0.2633, 0.09341, 0.1098, 0.6304, 0.1163, 0.6315, 0.1199, 0.6772, 0.1134, 0.6761, 0.1236, 0.7229, 0.1609, 0.7291, 0.1536, 0.773, 0.1163, 0.7668, 0.07177, 0.6367, 0.06525, 0.6378, 0.05794, 0.5939, 0.06446, 0.5928, 0.1134, 0.6761, 0.1199, 0.6772, 0.1236, 0.7229, 0.1171, 0.7218, 0.7493, 0.537, 0.7501, 0.4926, 0.7947, 0.4937, 0.7939, 0.5381, 0.06811, 0.6824, 0.06159, 0.6835, 0.06525, 0.6378, 0.07177, 0.6367, 0.1199, 0.6772, 0.1573, 0.6835, 0.1609, 0.7291, 0.1236, 0.7229, 0.3072, 0.7645, 0.2694, 0.7645, 0.2694, 0.72, 0.3072, 0.72, 0.3523, 0.09157, 0.3515, 0.04712, 0.396, 0.04634, 0.3968, 0.09079, 0.1091, 0.6304, 0.07177, 0.6367, 0.06446, 0.5928, 0.1018, 0.5866, 0.3078, 0.09235, 0.307, 0.0479, 0.3515, 0.04712, 0.3523, 0.09157, 0.1171, 0.7218, 0.1236, 0.7229, 0.1163, 0.7668, 0.1098, 0.7657, 0.7939, 0.5381, 0.7947, 0.4937, 0.8392, 0.4945, 0.8384, 0.5389, 0.4128, 0.7607, 0.4062, 0.7607, 0.4062, 0.7162, 0.4128, 0.7162, 0.8828, 0.5397, 0.9273, 0.5405, 0.9265, 0.585, 0.882, 0.5842, 0.8384, 0.5389, 0.8392, 0.4945, 0.8836, 0.4953, 0.8828, 0.5397, 0.3968, 0.09079, 0.4412, 0.09, 0.442, 0.1345, 0.3975, 0.1352, 0.3138, 0.7645, 0.3072, 0.7645, 0.3072, 0.72, 0.3138, 0.72, 0.103, 0.8181, 0.103, 0.7803, 0.1475, 0.7803, 0.1475, 0.8181, 0.3684, 0.8052, 0.4062, 0.8052, 0.4062, 0.8497, 0.3684, 0.8497, 0.4412, 0.09, 0.4404, 0.04555, 0.4849, 0.04477, 0.4857, 0.08922, 0.3968, 0.09079, 0.396, 0.04634, 0.4404, 0.04555, 0.4412, 0.09, 0.4404, 0.04555, 0.396, 0.04634, 0.3952, 0.001888, 0.4396, 0.001104, 0.8828, 0.5397, 0.8836, 0.4953, 0.9281, 0.4961, 0.9273, 0.5405, 0.9725, 0.4969, 0.9281, 0.4961, 0.9289, 0.4516, 0.9734, 0.4524, 0.3684, 0.7607, 0.4062, 0.7607, 0.4062, 0.8052, 0.3684, 0.8052, 0.4062, 0.7607, 0.4128, 0.7607, 0.4128, 0.8052, 0.4062, 0.8052, 0.9273, 0.5405, 0.9281, 0.4961, 0.9725, 0.4969, 0.9717, 0.5413, 0.8836, 0.4953, 0.8392, 0.4945, 0.84, 0.45, 0.8844, 0.4508, 0.4849, 0.04477, 0.4404, 0.04555, 0.4396, 0.001104, 0.4841, 0.0003214, 0.103, 0.7803, 0.103, 0.7736, 0.1475, 0.7736, 0.1475, 0.7803, 0.3138, 0.72, 0.3072, 0.72, 0.3072, 0.6755, 0.3138, 0.6755, 0.3072, 0.6755, 0.2694, 0.6755, 0.2694, 0.6311, 0.3072, 0.6311, 0.3072, 0.72, 0.2694, 0.72, 0.2694, 0.6755, 0.3072, 0.6755, 0.3138, 0.6311, 0.3072, 0.6311, 0.3072, 0.5866, 0.3138, 0.5866, 0.3138, 0.6755, 0.3072, 0.6755, 0.3072, 0.6311, 0.3138, 0.6311, 0.3072, 0.6311, 0.2694, 0.6311, 0.2694, 0.5866, 0.3072, 0.5866, 0.8384, 0.5389, 0.8828, 0.5397, 0.882, 0.5842, 0.8375, 0.5834, 0.9273, 0.5405, 0.9717, 0.5413, 0.9709, 0.5858, 0.9265, 0.585, 0.4062, 0.8052, 0.4128, 0.8052, 0.4128, 0.8497, 0.4062, 0.8497, 0.396, 0.04634, 0.3515, 0.04712, 0.3507, 0.002672, 0.3952, 0.001888, 0.7346, 0.7649, 0.7725, 0.7649, 0.7725, 0.8094, 0.7346, 0.8094, 0.7725, 0.7205, 0.7791, 0.7205, 0.7791, 0.7649, 0.7725, 0.7649, 0.7346, 0.7205, 0.7725, 0.7205, 0.7725, 0.7649, 0.7346, 0.7649, 0.7725, 0.7649, 0.7791, 0.7649, 0.7791, 0.8094, 0.7725, 0.8094, 0.7725, 0.8094, 0.7791, 0.8094, 0.7791, 0.8539, 0.7725, 0.8539, 0.7346, 0.8094, 0.7725, 0.8094, 0.7725, 0.8539, 0.7346, 0.8539, 0.3523, 0.09157, 0.3968, 0.09079, 0.3975, 0.1352, 0.3531, 0.136, 0.4412, 0.09, 0.4857, 0.08922, 0.4865, 0.1337, 0.442, 0.1345, 0.9281, 0.4961, 0.8836, 0.4953, 0.8844, 0.4508, 0.9289, 0.4516, 0.4062, 0.7607, 0.3684, 0.7607, 0.3684, 0.7162, 0.4062, 0.7162])
me_cube_001.materials.append(mat_material)
me_cube_001.materials.append(mat_baked)
me_cube_001.update()
me_cube_003 = bpy.data.meshes.new('Cube.003')
me_cube_003.from_pydata([(-1.0, -1.0, -1.0), (-1.0, -1.0, 1.0), (-1.0, 1.0, -1.0), (-1.0, 1.0, 1.0), (1.0, -1.0, -1.0), (1.0, -1.0, 1.0), (1.0, 1.0, -1.0), (1.0, 1.0, 1.0), (-1.0, 3.0, 1.0), (-1.0, 3.0, -1.0), (1.0, 3.0, -1.0), (1.0, 3.0, 1.0), (-1.0, -1.0, -0.7028), (-1.0, 1.0, -0.7028), (1.0, 1.0, -0.7028), (1.0, -1.0, -0.7028), (-1.0, 3.0, -0.7028), (1.0, 3.0, -0.7028), (-1.197, 5.473, -0.7953), (-1.197, 5.473, -1.151), (1.197, 5.473, -1.151), (-1.197, 5.473, 1.244), (1.197, 5.473, 1.244), (1.197, 5.473, -0.7953), (3.0, 3.0, -1.0), (3.0, 3.0, 1.0), (3.0, 3.0, -0.7028), (3.0, 5.0, -1.0), (3.0, 5.0, 1.0), (3.0, 5.0, -0.7028), (-3.0, 3.0, 1.0), (-3.0, 3.0, -1.0), (-3.0, 3.0, -0.7028), (-3.0, 5.0, -0.7028), (-3.0, 5.0, -1.0), (-3.0, 5.0, 1.0), (-1.197, 7.868, -0.7953), (-1.197, 7.868, -1.151), (1.197, 7.868, -1.151), (-1.197, 7.868, 1.244), (1.197, 7.868, 1.244), (1.197, 7.868, -0.7953), (-1.197, 10.26, -0.7953), (-1.197, 10.26, -1.151), (1.197, 10.26, -1.151), (-1.197, 10.26, 1.244), (1.197, 10.26, 1.244), (1.197, 10.26, -0.7953), (-1.197, 12.66, -0.7953), (-1.197, 12.66, -1.151), (1.197, 12.66, -1.151), (-1.197, 12.66, 1.244), (1.197, 12.66, 1.244), (1.197, 12.66, -0.7953), (5.0, 3.0, -1.0), (5.0, 3.0, 1.0), (5.0, 3.0, -0.7028), (5.0, 5.0, -1.0), (5.0, 5.0, 1.0), (5.0, 5.0, -0.7028), (7.0, 3.0, -1.0), (7.0, 3.0, 1.0), (7.0, 3.0, -0.7028), (7.0, 5.0, -1.0), (7.0, 5.0, 1.0), (7.0, 5.0, -0.7028), (-5.0, 3.0, 2.0), (-5.0, 3.0, 0.0), (-5.0, 3.0, 0.2972), (-5.0, 5.0, 0.2972), (-5.0, 5.0, 0.0), (-5.0, 5.0, 2.0), (-7.0, 3.0, 3.0), (-7.0, 3.0, 1.0), (-7.0, 3.0, 1.297), (-7.0, 5.0, 1.297), (-7.0, 5.0, 1.0), (-7.0, 5.0, 3.0), (1.197, 18.66, -1.151), (-1.197, 14.66, -1.151), (1.197, 14.66, -1.151), (-1.197, 14.66, 1.244), (1.197, 14.66, 1.244), (1.197, 14.66, -0.7953), (-3.197, 12.66, -0.7953), (-3.197, 12.66, -1.151), (-3.197, 12.66, 1.244), (-1.197, 18.66, -1.151), (-3.197, 14.66, -1.151), (-3.197, 14.66, 1.244), (-5.197, 12.66, -0.7953), (-5.197, 12.66, -1.151), (-5.197, 12.66, 1.244), (-5.197, 14.66, -1.151), (-5.197, 14.66, 1.244), (-7.197, 12.66, -0.7953), (-7.197, 12.66, -1.151), (-7.197, 12.66, 1.244), (-7.197, 14.66, -0.7953), (-7.197, 14.66, -1.151), (-7.197, 14.66, 1.244), (-1.197, 16.66, -1.151), (1.197, 16.66, -1.151), (-1.197, 16.66, 1.244), (1.197, 16.66, 1.244), (1.197, 16.66, -0.7953), (-3.197, 16.66, -1.151), (-3.197, 16.66, 1.244), (-5.197, 16.66, -1.151), (-5.197, 16.66, 1.244), (-7.197, 16.66, -0.7953), (-7.197, 16.66, -1.151), (-7.197, 16.66, 1.244), (-1.197, 18.66, 1.244), (1.197, 18.66, 1.244), (5.197, 18.66, -1.651), (-3.197, 18.66, -1.151), (-3.197, 18.66, 1.244), (-5.197, 18.66, -1.151), (-5.197, 18.66, 1.244), (-7.197, 18.66, -0.7953), (-7.197, 18.66, -1.151), (-7.197, 18.66, 1.244), (1.197, 20.66, -1.151), (-1.197, 20.66, -1.151), (-1.197, 20.66, -0.7953), (-1.197, 20.66, 1.244), (1.197, 20.66, 1.244), (1.197, 20.66, -0.7953), (-3.197, 20.66, -0.7953), (-3.197, 20.66, -1.151), (-3.197, 20.66, 1.244), (-5.197, 20.66, -0.7953), (-5.197, 20.66, -1.151), (-5.197, 20.66, 1.244), (-7.197, 20.66, -0.7953), (-7.197, 20.66, -1.151), (-7.197, 20.66, 1.244), (3.197, 18.66, -1.151), (3.197, 16.66, -1.151), (3.197, 16.66, 1.244), (3.197, 16.66, -0.7953), (3.197, 18.66, 1.244), (7.197, 18.66, -2.151), (3.197, 20.66, -1.151), (3.197, 20.66, 1.244), (3.197, 20.66, -0.7953), (5.197, 16.66, -1.651), (5.197, 16.66, 0.7437), (5.197, 16.66, -1.295), (5.197, 18.66, 0.7437), (9.197, 18.66, -2.151), (5.197, 20.66, -1.651), (5.197, 20.66, 0.7437), (5.197, 20.66, -1.295), (7.197, 16.66, -2.151), (7.197, 16.66, 0.2437), (7.197, 16.66, -1.795), (7.197, 18.66, 0.2437), (11.2, 18.66, -2.151), (7.197, 20.66, -2.151), (7.197, 20.66, 0.2437), (7.197, 20.66, -1.795), (9.197, 16.66, -2.151), (9.197, 16.66, 0.2437), (9.197, 16.66, -1.795), (9.197, 18.66, 0.2437), (9.197, 20.66, -2.151), (9.197, 20.66, 0.2437), (9.197, 20.66, -1.795), (11.2, 16.66, -2.151), (11.2, 16.66, 0.2437), (11.2, 16.66, -1.795), (11.2, 18.66, 0.2437), (11.2, 18.66, -1.795), (11.2, 20.66, -2.151), (11.2, 20.66, 0.2437), (11.2, 20.66, -1.795), (-9.0, 3.0, 3.0), (-9.0, 3.0, 1.0), (-9.0, 3.0, 1.297), (-9.0, 5.0, 1.297), (-9.0, 5.0, 1.0), (-9.0, 5.0, 3.0), (-11.0, 3.0, 3.0), (-11.0, 3.0, 1.0), (-15.0, 3.0, 1.0), (-15.0, 3.0, 3.0), (-11.0, 5.0, 1.0), (-11.0, 5.0, 3.0), (-9.0, 7.0, 1.297), (-9.0, 7.0, 1.0), (-9.0, 7.0, 3.0), (-11.0, 7.0, 1.297), (-11.0, 7.0, 1.0), (-11.0, 7.0, 3.0), (-9.0, 1.0, 3.0), (-9.0, 1.0, 1.0), (-9.0, 1.0, 1.297), (-11.0, 1.0, 3.0), (-11.0, 1.0, 1.0), (-11.0, 1.0, 1.297), (-13.0, 3.0, 3.0), (-13.0, 3.0, 1.0), (-13.0, 5.0, 1.0), (-13.0, 5.0, 3.0), (-13.0, 7.0, 1.297), (-13.0, 7.0, 1.0), (-13.0, 7.0, 3.0), (-13.0, 1.0, 3.0), (-13.0, 1.0, 1.0), (-13.0, 1.0, 1.297), (-15.0, 3.0, 1.297), (-15.0, 5.0, 1.297), (-15.0, 5.0, 1.0), (-15.0, 5.0, 3.0), (-15.0, 7.0, 1.297), (-15.0, 7.0, 1.0), (-15.0, 7.0, 3.0), (-15.0, 1.0, 3.0), (-15.0, 1.0, 1.0), (-15.0, 1.0, 1.297), (-11.0, 9.0, 1.297), (-11.0, 9.0, 1.0), (-11.0, 9.0, 3.0), (-13.0, 9.0, 1.297), (-13.0, 9.0, 1.0), (-13.0, 9.0, 3.0), (-11.0, 11.0, 2.297), (-11.0, 11.0, 2.0), (-11.0, 11.0, 4.0), (-13.0, 11.0, 2.297), (-13.0, 11.0, 2.0), (-13.0, 11.0, 4.0), (-11.0, 13.0, 3.297), (-11.0, 13.0, 3.0), (-11.0, 13.0, 5.0), (-13.0, 13.0, 3.297), (-13.0, 13.0, 3.0), (-13.0, 13.0, 5.0), (-11.0, 15.0, 3.297), (-11.0, 15.0, 3.0), (-11.0, 15.0, 5.0), (-13.0, 15.0, 3.297), (-13.0, 15.0, 3.0), (-13.0, 15.0, 5.0), (-11.0, 17.0, 3.0), (-11.0, 17.0, 5.0), (-9.0, 15.0, 3.0), (-13.0, 17.0, 3.0), (-13.0, 17.0, 5.0), (-11.0, 19.0, 3.0), (-11.0, 19.0, 5.0), (-9.0, 15.0, 3.297), (-13.0, 19.0, 3.0), (-13.0, 19.0, 5.0), (-11.0, 21.0, 3.297), (-11.0, 21.0, 3.0), (-11.0, 21.0, 5.0), (-13.0, 21.0, 3.297), (-13.0, 21.0, 3.0), (-13.0, 21.0, 5.0), (-15.0, 15.0, 3.297), (-15.0, 15.0, 3.0), (-15.0, 15.0, 5.0), (-15.0, 17.0, 3.297), (-15.0, 17.0, 3.0), (-15.0, 17.0, 5.0), (-15.0, 19.0, 3.297), (-15.0, 19.0, 3.0), (-15.0, 19.0, 5.0), (-15.0, 21.0, 3.297), (-15.0, 21.0, 3.0), (-15.0, 21.0, 5.0), (-9.0, 15.0, 5.0), (-9.0, 17.0, 3.297), (-9.0, 17.0, 3.0), (-9.0, 17.0, 5.0), (-9.0, 19.0, 3.297), (-9.0, 19.0, 3.0), (-9.0, 19.0, 5.0), (-9.0, 21.0, 3.297), (-9.0, 21.0, 3.0), (-9.0, 21.0, 5.0), (-7.0, 17.0, 3.297), (-7.0, 17.0, 3.0), (-7.0, 17.0, 5.0), (-7.0, 19.0, 3.297), (-7.0, 19.0, 3.0), (-7.0, 19.0, 5.0), (-5.0, 17.0, 4.297), (-5.0, 17.0, 4.0), (-5.0, 17.0, 6.0), (-5.0, 19.0, 4.297), (-5.0, 19.0, 4.0), (-5.0, 19.0, 6.0), (-3.0, 17.0, 5.297), (-3.0, 17.0, 5.0), (-3.0, 17.0, 7.0), (-3.0, 19.0, 5.297), (-3.0, 19.0, 5.0), (-3.0, 19.0, 7.0), (-1.0, 17.0, 5.297), (-1.0, 17.0, 5.0), (-1.0, 17.0, 7.0), (-1.0, 19.0, 5.297), (-1.0, 19.0, 5.0), (-1.0, 19.0, 7.0), (-1.0, 21.0, 5.0), (1.0, 17.0, 5.0), (1.0, 17.0, 7.0), (1.0, 19.0, 5.0), (1.0, 19.0, 7.0), (-1.0, 21.0, 5.297), (3.0, 17.0, 5.0), (3.0, 17.0, 7.0), (3.0, 19.0, 5.0), (3.0, 19.0, 7.0), (5.0, 17.0, 5.297), (5.0, 17.0, 5.0), (5.0, 17.0, 7.0), (5.0, 19.0, 5.297), (5.0, 19.0, 5.0), (5.0, 19.0, 7.0), (-1.0, 15.0, 5.297), (-1.0, 15.0, 5.0), (-1.0, 15.0, 7.0), (1.0, 15.0, 5.297), (1.0, 15.0, 5.0), (1.0, 15.0, 7.0), (3.0, 15.0, 7.0), (3.0, 15.0, 5.297), (3.0, 15.0, 5.0), (5.0, 15.0, 5.297), (5.0, 15.0, 5.0), (5.0, 15.0, 7.0), (-1.0, 21.0, 7.0), (1.0, 21.0, 5.0), (1.0, 21.0, 5.297), (1.0, 21.0, 7.0), (3.0, 21.0, 5.297), (3.0, 21.0, 5.0), (3.0, 21.0, 7.0), (5.0, 21.0, 5.0), (5.0, 21.0, 5.297), (5.0, 21.0, 7.0), (-11.0, 23.0, 3.297), (-11.0, 23.0, 3.0), (-11.0, 23.0, 5.0), (-13.0, 23.0, 5.0), (-13.0, 23.0, 3.297), (-13.0, 23.0, 3.0), (-11.0, 25.0, 2.297), (-11.0, 25.0, 2.0), (-11.0, 25.0, 4.0), (-13.0, 25.0, 4.0), (-13.0, 25.0, 2.297), (-13.0, 25.0, 2.0), (-11.0, 27.0, 1.297), (-11.0, 27.0, 1.0), (-11.0, 27.0, 3.0), (-13.0, 27.0, 3.0), (-13.0, 27.0, 1.297), (-13.0, 27.0, 1.0), (-11.0, 29.0, 1.297), (-11.0, 29.0, 1.0), (-11.0, 29.0, 3.0), (-13.0, 29.0, 3.0), (-13.0, 29.0, 1.297), (-13.0, 29.0, 1.0), (-15.0, 31.0, 3.0), (-11.0, 31.0, 1.0), (-11.0, 31.0, 3.0), (-13.0, 31.0, 3.0), (-7.0, 31.0, 1.0), (-13.0, 31.0, 1.0), (-15.0, 29.0, 3.0), (-11.0, 33.0, 1.0), (-11.0, 33.0, 3.0), (-13.0, 33.0, 3.0), (-7.0, 31.0, 1.297), (-13.0, 33.0, 1.0), (-11.0, 35.0, 1.297), (-11.0, 35.0, 1.0), (-11.0, 35.0, 3.0), (-13.0, 35.0, 3.0), (-13.0, 35.0, 1.297), (-13.0, 35.0, 1.0), (-9.0, 29.0, 1.297), (-9.0, 29.0, 1.0), (-9.0, 29.0, 3.0), (-9.0, 31.0, 1.297), (-9.0, 31.0, 1.0), (-9.0, 31.0, 3.0), (-9.0, 33.0, 1.297), (-9.0, 33.0, 1.0), (-9.0, 33.0, 3.0), (-9.0, 35.0, 1.297), (-9.0, 35.0, 1.0), (-9.0, 35.0, 3.0), (-15.0, 29.0, 1.297), (-15.0, 29.0, 1.0), (-15.0, 31.0, 1.0), (-15.0, 33.0, 1.0), (-15.0, 31.0, 1.297), (-15.0, 33.0, 3.0), (-15.0, 35.0, 3.0), (-15.0, 33.0, 1.297), (-15.0, 35.0, 1.297), (-15.0, 35.0, 1.0), (-7.0, 31.0, 3.0), (-7.0, 33.0, 1.297), (-7.0, 33.0, 1.0), (-7.0, 33.0, 3.0), (-5.0, 31.0, 2.297), (-5.0, 31.0, 2.0), (-5.0, 31.0, 4.0), (-5.0, 33.0, 2.297), (-5.0, 33.0, 2.0), (-5.0, 33.0, 4.0), (-3.0, 31.0, 3.297), (-3.0, 31.0, 3.0), (-3.0, 31.0, 5.0), (-3.0, 33.0, 3.297), (-3.0, 33.0, 3.0), (-3.0, 33.0, 5.0), (-1.0, 31.0, 3.297), (-1.0, 31.0, 3.0), (-1.0, 31.0, 5.0), (-1.0, 33.0, 3.297), (-1.0, 33.0, 3.0), (-1.0, 33.0, 5.0), (1.0, 27.0, 3.0), (1.0, 31.0, 3.0), (1.0, 31.0, 5.0), (-1.0, 29.0, 3.0), (1.0, 33.0, 3.0), (1.0, 33.0, 5.0), (1.0, 27.0, 3.297), (3.0, 31.0, 3.0), (3.0, 31.0, 5.0), (-1.0, 29.0, 3.297), (3.0, 33.0, 3.0), (3.0, 33.0, 5.0), (5.0, 31.0, 3.297), (5.0, 31.0, 3.0), (5.0, 31.0, 5.0), (5.0, 33.0, 3.297), (5.0, 33.0, 3.0), (5.0, 33.0, 5.0), (-1.0, 35.0, 3.297), (-1.0, 35.0, 3.0), (-1.0, 35.0, 5.0), (1.0, 35.0, 3.0), (1.0, 35.0, 3.297), (1.0, 35.0, 5.0), (3.0, 35.0, 3.297), (3.0, 35.0, 3.0), (3.0, 35.0, 5.0), (5.0, 35.0, 3.297), (5.0, 35.0, 3.0), (5.0, 35.0, 5.0), (-1.0, 29.0, 5.0), (1.0, 29.0, 3.297), (1.0, 29.0, 3.0), (1.0, 29.0, 5.0), (3.0, 29.0, 5.0), (3.0, 29.0, 3.297), (3.0, 29.0, 3.0), (5.0, 29.0, 3.297), (5.0, 29.0, 3.0), (5.0, 29.0, 5.0), (1.0, 27.0, 5.0), (3.0, 27.0, 5.0), (3.0, 27.0, 3.297), (3.0, 27.0, 3.0), (1.0, 25.0, 4.297), (1.0, 25.0, 4.0), (1.0, 25.0, 6.0), (3.0, 25.0, 6.0), (3.0, 25.0, 4.297), (3.0, 25.0, 4.0), (1.0, 23.0, 5.297), (1.0, 23.0, 5.0), (1.0, 23.0, 7.0), (3.0, 23.0, 7.0), (3.0, 23.0, 5.297), (3.0, 23.0, 5.0)], [], [(12, 13, 3, 1), (3, 8, 11, 7), (14, 15, 5, 7), (15, 12, 1, 5), (2, 0, 4, 6), (7, 5, 1, 3), (8, 21, 22, 11), (13, 16, 8, 3), (14, 17, 10, 6), (6, 10, 9, 2), (7, 11, 17, 14), (2, 9, 16, 13), (10, 24, 27, 20), (4, 0, 12, 15), (6, 4, 15, 14), (0, 2, 13, 12), (18, 36, 39, 21), (20, 38, 37, 19), (8, 30, 35, 21), (11, 25, 26, 17), (19, 34, 31, 9), (10, 20, 19, 9), (28, 58, 55, 25), (26, 56, 54, 24), (22, 28, 25, 11), (17, 26, 24, 10), (23, 29, 28, 22), (20, 27, 29, 23), (30, 66, 71, 35), (34, 70, 67, 31), (21, 35, 33, 18), (9, 31, 32, 16), (18, 33, 34, 19), (16, 32, 30, 8), (41, 47, 44, 38), (40, 46, 47, 41), (21, 39, 40, 22), (19, 37, 36, 18), (22, 40, 41, 23), (23, 41, 38, 20), (45, 51, 52, 46), (42, 48, 51, 45), (38, 44, 43, 37), (36, 42, 45, 39), (39, 45, 46, 40), (37, 43, 42, 36), (100, 112, 109, 94), (51, 81, 82, 52), (43, 49, 48, 42), (46, 52, 53, 47), (47, 53, 50, 44), (44, 50, 49, 43), (59, 65, 64, 58), (54, 60, 63, 57), (27, 57, 59, 29), (25, 55, 56, 26), (24, 54, 57, 27), (29, 59, 58, 28), (61, 64, 65, 62), (62, 65, 63, 60), (56, 62, 60, 54), (58, 64, 61, 55), (57, 63, 65, 59), (55, 61, 62, 56), (69, 75, 76, 70), (66, 72, 77, 71), (33, 69, 70, 34), (31, 67, 68, 32), (35, 71, 69, 33), (32, 68, 66, 30), (74, 180, 178, 72), (77, 183, 181, 75), (67, 73, 74, 68), (71, 77, 75, 69), (68, 74, 72, 66), (70, 76, 73, 67), (79, 101, 106, 88), (82, 104, 105, 83), (52, 82, 83, 53), (53, 83, 80, 50), (50, 80, 79, 49), (49, 85, 84, 48), (84, 90, 92, 86), (98, 110, 112, 100), (88, 106, 108, 93), (79, 88, 85, 49), (51, 86, 89, 81), (48, 84, 86, 51), (80, 102, 101, 79), (92, 97, 100, 94), (88, 93, 91, 85), (86, 92, 94, 89), (89, 107, 103, 81), (85, 91, 90, 84), (96, 99, 98, 95), (95, 98, 100, 97), (91, 96, 95, 90), (99, 111, 110, 98), (90, 95, 97, 92), (93, 99, 96, 91), (103, 113, 114, 104), (110, 120, 122, 112), (101, 87, 116, 106), (114, 142, 140, 104), (112, 122, 119, 109), (102, 78, 87, 101), (111, 121, 120, 110), (107, 117, 113, 103), (81, 103, 104, 82), (83, 105, 102, 80), (93, 108, 111, 99), (94, 109, 107, 89), (119, 134, 131, 117), (113, 126, 127, 114), (120, 135, 137, 122), (87, 124, 130, 116), (102, 139, 138, 78), (122, 137, 134, 119), (78, 123, 124, 87), (121, 136, 135, 120), (109, 119, 117, 107), (108, 118, 121, 111), (127, 145, 142, 114), (106, 116, 118, 108), (126, 131, 129, 125), (125, 128, 127, 126), (124, 123, 128, 125), (131, 134, 132, 129), (125, 129, 130, 124), (132, 135, 136, 133), (129, 132, 133, 130), (134, 137, 135, 132), (118, 133, 136, 121), (78, 138, 144, 123), (116, 130, 133, 118), (117, 131, 126, 113), (138, 115, 152, 144), (142, 150, 148, 140), (146, 154, 153, 145), (139, 147, 115, 138), (128, 146, 145, 127), (123, 144, 146, 128), (104, 140, 141, 105), (105, 141, 139, 102), (154, 162, 161, 153), (147, 155, 143, 115), (152, 160, 162, 154), (149, 157, 155, 147), (145, 153, 150, 142), (140, 148, 149, 141), (141, 149, 147, 139), (144, 152, 154, 146), (160, 167, 169, 162), (157, 165, 163, 155), (156, 164, 165, 157), (161, 168, 166, 158), (150, 158, 156, 148), (115, 143, 160, 152), (153, 161, 158, 150), (148, 156, 157, 149), (168, 176, 173, 166), (151, 159, 175, 167), (166, 173, 171, 164), (169, 177, 176, 168), (155, 163, 151, 143), (162, 169, 168, 161), (158, 166, 164, 156), (143, 151, 167, 160), (171, 173, 174, 172), (173, 176, 177, 174), (172, 174, 159, 170), (174, 177, 175, 159), (164, 171, 172, 165), (165, 172, 170, 163), (167, 175, 177, 169), (163, 170, 159, 151), (185, 203, 210, 200), (179, 197, 198, 180), (76, 182, 179, 73), (72, 178, 183, 77), (75, 181, 182, 76), (73, 179, 180, 74), (199, 209, 202, 184), (200, 210, 211, 201), (178, 196, 199, 184), (182, 188, 185, 179), (178, 184, 189, 183), (183, 192, 190, 181), (192, 195, 193, 190), (190, 193, 194, 191), (182, 191, 194, 188), (189, 195, 192, 183), (188, 204, 203, 185), (181, 190, 191, 182), (197, 200, 201, 198), (198, 201, 199, 196), (180, 198, 196, 178), (189, 205, 208, 195), (185, 200, 197, 179), (195, 224, 222, 193), (206, 216, 217, 207), (207, 217, 214, 204), (211, 221, 219, 209), (204, 214, 186, 203), (209, 219, 187, 202), (210, 220, 221, 211), (206, 225, 227, 208), (184, 202, 205, 189), (194, 207, 204, 188), (201, 211, 209, 199), (214, 217, 216, 213), (186, 214, 213, 212), (212, 213, 215, 187), (213, 216, 218, 215), (212, 221, 220, 186), (187, 219, 221, 212), (203, 186, 220, 210), (202, 187, 215, 205), (205, 215, 218, 208), (208, 218, 216, 206), (222, 228, 229, 223), (227, 233, 230, 224), (194, 223, 226, 207), (207, 226, 225, 206), (208, 227, 224, 195), (193, 222, 223, 194), (229, 235, 238, 232), (230, 236, 234, 228), (225, 231, 233, 227), (224, 230, 228, 222), (223, 229, 232, 226), (226, 232, 231, 225), (237, 243, 245, 239), (234, 240, 241, 235), (232, 238, 237, 231), (233, 239, 236, 230), (228, 234, 235, 229), (231, 237, 239, 233), (243, 262, 264, 245), (241, 246, 249, 244), (236, 242, 240, 234), (235, 241, 244, 238), (238, 244, 243, 237), (239, 245, 242, 236), (257, 282, 281, 256), (250, 267, 270, 255), (245, 250, 247, 242), (246, 276, 279, 251), (244, 263, 262, 243), (242, 274, 253, 240), (261, 273, 271, 259), (251, 257, 260, 254), (246, 251, 254, 249), (254, 269, 266, 249), (250, 255, 252, 247), (258, 283, 280, 252), (257, 347, 351, 260), (258, 348, 346, 256), (255, 261, 258, 252), (247, 277, 274, 242), (260, 272, 269, 254), (240, 253, 248, 241), (263, 266, 265, 262), (265, 268, 270, 267), (262, 265, 267, 264), (269, 272, 271, 268), (266, 269, 268, 265), (268, 271, 273, 270), (245, 264, 267, 250), (255, 270, 273, 261), (259, 271, 272, 260), (249, 266, 263, 244), (277, 286, 284, 275), (253, 275, 276, 248), (274, 277, 275, 253), (279, 288, 287, 278), (278, 281, 282, 279), (280, 283, 281, 278), (241, 248, 276, 246), (251, 279, 282, 257), (252, 280, 277, 247), (256, 281, 283, 258), (289, 295, 292, 286), (284, 290, 291, 285), (280, 289, 286, 277), (278, 287, 289, 280), (275, 284, 285, 276), (276, 285, 288, 279), (294, 300, 299, 293), (291, 297, 300, 294), (287, 293, 295, 289), (286, 292, 290, 284), (285, 291, 294, 288), (288, 294, 293, 287), (299, 305, 307, 301), (301, 307, 304, 298), (290, 296, 297, 291), (295, 301, 298, 292), (293, 299, 301, 295), (292, 298, 296, 290), (316, 341, 337, 311), (303, 309, 311, 306), (298, 304, 302, 296), (297, 303, 306, 300), (300, 306, 305, 299), (296, 302, 303, 297), (305, 313, 336, 307), (312, 317, 315, 310), (315, 330, 329, 310), (307, 312, 310, 304), (317, 342, 345, 323), (314, 332, 334, 319), (307, 336, 339, 312), (314, 319, 322, 316), (303, 325, 328, 309), (309, 314, 316, 311), (306, 308, 313, 305), (319, 334, 333, 318), (320, 323, 321, 318), (318, 321, 322, 319), (320, 335, 330, 315), (317, 323, 320, 315), (323, 345, 344, 321), (310, 329, 326, 304), (324, 327, 328, 325), (326, 329, 327, 324), (329, 330, 331, 327), (327, 331, 332, 328), (331, 333, 334, 332), (330, 335, 333, 331), (318, 333, 335, 320), (302, 324, 325, 303), (304, 326, 324, 302), (309, 328, 332, 314), (308, 337, 338, 313), (337, 483, 482, 338), (313, 338, 339, 336), (341, 343, 344, 340), (338, 482, 484, 339), (340, 344, 345, 342), (312, 339, 342, 317), (321, 344, 343, 322), (311, 337, 308, 306), (322, 343, 341, 316), (347, 353, 357, 351), (348, 354, 352, 346), (260, 351, 350, 259), (261, 349, 348, 258), (256, 346, 347, 257), (259, 350, 349, 261), (356, 362, 361, 355), (352, 358, 359, 353), (351, 357, 356, 350), (349, 355, 354, 348), (346, 352, 353, 347), (350, 356, 355, 349), (363, 369, 368, 362), (359, 365, 369, 363), (354, 360, 358, 352), (353, 359, 363, 357), (357, 363, 362, 356), (355, 361, 360, 354), (364, 388, 389, 365), (367, 376, 370, 373), (361, 367, 366, 360), (358, 364, 365, 359), (362, 368, 367, 361), (360, 366, 364, 358), (386, 408, 409, 387), (371, 377, 381, 375), (365, 371, 375, 369), (387, 409, 403, 381), (367, 373, 372, 366), (382, 397, 399, 384), (377, 395, 398, 383), (368, 400, 376, 367), (373, 379, 378, 372), (365, 389, 392, 371), (375, 402, 401, 369), (378, 396, 393, 372), (384, 385, 386, 382), (382, 386, 387, 383), (377, 383, 387, 381), (381, 403, 402, 375), (379, 385, 384, 378), (383, 398, 397, 382), (390, 393, 391, 388), (388, 391, 392, 389), (396, 399, 397, 394), (396, 413, 410, 393), (393, 410, 380, 391), (394, 397, 398, 395), (371, 392, 395, 377), (372, 393, 390, 366), (384, 399, 396, 378), (366, 390, 388, 364), (400, 404, 370, 376), (402, 403, 407, 404), (401, 402, 404, 400), (407, 408, 406, 405), (404, 407, 405, 370), (403, 409, 408, 407), (379, 405, 406, 385), (373, 370, 405, 379), (385, 406, 408, 386), (369, 401, 400, 368), (411, 417, 419, 413), (413, 419, 416, 410), (394, 411, 413, 396), (391, 380, 374, 392), (392, 374, 412, 395), (395, 412, 411, 394), (418, 424, 423, 417), (415, 421, 424, 418), (410, 416, 414, 380), (374, 415, 418, 412), (412, 418, 417, 411), (380, 414, 415, 374), (423, 429, 431, 425), (425, 431, 428, 422), (414, 420, 421, 415), (419, 425, 422, 416), (417, 423, 425, 419), (416, 422, 420, 414), (429, 450, 452, 431), (427, 433, 436, 430), (422, 428, 426, 420), (421, 427, 430, 424), (424, 430, 429, 423), (420, 426, 427, 421), (443, 458, 461, 449), (437, 443, 440, 434), (427, 435, 464, 433), (431, 437, 434, 428), (431, 452, 455, 437), (434, 465, 462, 428), (439, 445, 448, 442), (428, 462, 441, 426), (433, 464, 468, 439), (433, 439, 442, 436), (436, 453, 451, 430), (440, 466, 465, 434), (444, 447, 448, 445), (446, 449, 447, 444), (430, 451, 450, 429), (439, 468, 470, 445), (443, 449, 446, 440), (449, 461, 459, 447), (451, 453, 454, 450), (454, 456, 458, 455), (450, 454, 455, 452), (453, 457, 456, 454), (457, 460, 459, 456), (456, 459, 461, 458), (448, 460, 457, 442), (442, 457, 453, 436), (437, 455, 458, 443), (447, 459, 460, 448), (441, 463, 464, 435), (462, 465, 463, 441), (466, 471, 469, 467), (468, 475, 474, 467), (464, 432, 475, 468), (467, 469, 470, 468), (445, 470, 469, 444), (446, 471, 466, 440), (444, 469, 471, 446), (426, 441, 435, 427), (472, 478, 476, 438), (475, 481, 480, 474), (466, 473, 472, 465), (463, 438, 432, 464), (467, 474, 473, 466), (465, 472, 438, 463), (476, 482, 483, 477), (479, 485, 484, 478), (432, 477, 481, 475), (474, 480, 479, 473), (473, 479, 478, 472), (438, 476, 477, 432), (341, 340, 486, 487), (337, 341, 487, 483), (481, 487, 486, 480), (478, 484, 482, 476), (477, 483, 487, 481), (480, 486, 485, 479), (340, 342, 485, 486), (342, 339, 484, 485)])
_uv = me_cube_003.uv_layers.new(name='UVMap')
_uv.uv.foreach_set('vector', [0.4601, 0.8096, 0.4601, 0.7651, 0.4222, 0.7651, 0.4222, 0.8096, 0.5316, 0.2655, 0.576, 0.2663, 0.5768, 0.2219, 0.5324, 0.221, 0.8176, 0.7649, 0.8176, 0.7205, 0.7797, 0.7205, 0.7797, 0.7649, 0.2599, 0.7536, 0.2155, 0.7536, 0.2155, 0.7914, 0.2599, 0.7914, 0.04478, 0.3204, 0.000321, 0.3212, 0.001111, 0.3656, 0.04557, 0.3648, 0.5324, 0.221, 0.4879, 0.2202, 0.4871, 0.2647, 0.5316, 0.2655, 0.576, 0.2663, 0.631, 0.2718, 0.632, 0.2186, 0.5768, 0.2219, 0.4601, 0.7651, 0.4601, 0.7206, 0.4222, 0.7206, 0.4222, 0.7651, 0.8176, 0.7649, 0.8176, 0.8094, 0.8242, 0.8094, 0.8242, 0.7649, 0.04557, 0.3648, 0.09003, 0.364, 0.08924, 0.3196, 0.04478, 0.3204, 0.7797, 0.7649, 0.7797, 0.8094, 0.8176, 0.8094, 0.8176, 0.7649, 0.4667, 0.7651, 0.4667, 0.7206, 0.4601, 0.7206, 0.4601, 0.7651, 0.09003, 0.364, 0.09082, 0.4085, 0.1353, 0.4077, 0.1451, 0.3675, 0.2599, 0.747, 0.2155, 0.747, 0.2155, 0.7536, 0.2599, 0.7536, 0.8242, 0.7649, 0.8242, 0.7205, 0.8176, 0.7205, 0.8176, 0.7649, 0.4667, 0.8096, 0.4667, 0.7651, 0.4601, 0.7651, 0.4601, 0.8096, 0.2608, 0.7463, 0.2608, 0.6931, 0.2155, 0.6931, 0.2155, 0.7463, 0.1451, 0.3675, 0.1983, 0.3666, 0.1974, 0.3134, 0.1441, 0.3143, 0.576, 0.2663, 0.5753, 0.311, 0.6198, 0.3118, 0.631, 0.2718, 0.4222, 0.5866, 0.4222, 0.6311, 0.4601, 0.6311, 0.4601, 0.5866, 0.1441, 0.3143, 0.133, 0.2741, 0.08851, 0.2749, 0.08924, 0.3196, 0.09003, 0.364, 0.1451, 0.3675, 0.1441, 0.3143, 0.08924, 0.3196, 0.6221, 0.1782, 0.6229, 0.1338, 0.5785, 0.133, 0.5777, 0.1774, 0.4601, 0.6311, 0.4601, 0.6755, 0.4667, 0.6755, 0.4667, 0.6311, 0.632, 0.2186, 0.6221, 0.1782, 0.5777, 0.1774, 0.5768, 0.2219, 0.4601, 0.5866, 0.4601, 0.6311, 0.4667, 0.6311, 0.4667, 0.5866, 0.4137, 0.7156, 0.4116, 0.6755, 0.3738, 0.6755, 0.3684, 0.7156, 0.4216, 0.7156, 0.4182, 0.6755, 0.4116, 0.6755, 0.4137, 0.7156, 0.5753, 0.311, 0.5746, 0.3557, 0.6191, 0.3565, 0.6198, 0.3118, 0.133, 0.2741, 0.1322, 0.2294, 0.08778, 0.2302, 0.08851, 0.2749, 0.004616, 0.5944, 0.004828, 0.6348, 0.04228, 0.6293, 0.04947, 0.5877, 0.734, 0.7695, 0.7268, 0.7242, 0.7202, 0.7236, 0.7274, 0.7689, 0.04947, 0.5877, 0.04228, 0.6293, 0.04882, 0.6283, 0.0573, 0.5866, 0.7274, 0.7689, 0.7202, 0.7236, 0.6825, 0.7203, 0.6897, 0.7656, 0.6293, 0.7819, 0.6293, 0.7286, 0.6214, 0.7286, 0.6214, 0.7819, 0.6747, 0.7819, 0.6747, 0.7286, 0.6293, 0.7286, 0.6293, 0.7819, 0.631, 0.2718, 0.6842, 0.2728, 0.6852, 0.2196, 0.632, 0.2186, 0.2687, 0.7463, 0.2687, 0.6931, 0.2608, 0.6931, 0.2608, 0.7463, 0.6747, 0.8351, 0.6747, 0.7819, 0.6293, 0.7819, 0.6293, 0.8351, 0.6293, 0.8351, 0.6293, 0.7819, 0.6214, 0.7819, 0.6214, 0.8351, 0.7375, 0.2738, 0.7907, 0.2747, 0.7917, 0.2215, 0.7384, 0.2205, 0.2608, 0.6398, 0.2608, 0.5866, 0.2155, 0.5866, 0.2155, 0.6398, 0.1983, 0.3666, 0.2516, 0.3657, 0.2506, 0.3124, 0.1974, 0.3134, 0.2608, 0.6931, 0.2608, 0.6398, 0.2155, 0.6398, 0.2155, 0.6931, 0.6842, 0.2728, 0.7375, 0.2738, 0.7384, 0.2205, 0.6852, 0.2196, 0.2687, 0.6931, 0.2687, 0.6398, 0.2608, 0.6398, 0.2608, 0.6931, 0.8327, 0.4089, 0.8772, 0.4097, 0.878, 0.3652, 0.8335, 0.3644, 0.7907, 0.2747, 0.8352, 0.2755, 0.8361, 0.2223, 0.7917, 0.2215, 0.2687, 0.6398, 0.2687, 0.5866, 0.2608, 0.5866, 0.2608, 0.6398, 0.6747, 0.7286, 0.6747, 0.6754, 0.6293, 0.6754, 0.6293, 0.7286, 0.6293, 0.7286, 0.6293, 0.6754, 0.6214, 0.6754, 0.6214, 0.7286, 0.2516, 0.3657, 0.3048, 0.3647, 0.3038, 0.3115, 0.2506, 0.3124, 0.4116, 0.6311, 0.4116, 0.5866, 0.3738, 0.5866, 0.3738, 0.6311, 0.09161, 0.4529, 0.0924, 0.4974, 0.1369, 0.4966, 0.1361, 0.4522, 0.4182, 0.6755, 0.4182, 0.6311, 0.4116, 0.6311, 0.4116, 0.6755, 0.4222, 0.6311, 0.4222, 0.6755, 0.4601, 0.6755, 0.4601, 0.6311, 0.09082, 0.4085, 0.09161, 0.4529, 0.1361, 0.4522, 0.1353, 0.4077, 0.4116, 0.6755, 0.4116, 0.6311, 0.3738, 0.6311, 0.3738, 0.6755, 0.2694, 0.8096, 0.3138, 0.8096, 0.3138, 0.7717, 0.2694, 0.7717, 0.2694, 0.7717, 0.3138, 0.7717, 0.3138, 0.7651, 0.2694, 0.7651, 0.4601, 0.6755, 0.4601, 0.72, 0.4667, 0.72, 0.4667, 0.6755, 0.6229, 0.1338, 0.6238, 0.08931, 0.5793, 0.08851, 0.5785, 0.133, 0.4182, 0.6311, 0.4182, 0.5866, 0.4116, 0.5866, 0.4116, 0.6311, 0.4222, 0.6755, 0.4222, 0.72, 0.4601, 0.72, 0.4601, 0.6755, 0.03778, 0.6749, 0.04427, 0.7189, 0.0508, 0.718, 0.04431, 0.674, 0.5746, 0.3557, 0.5738, 0.4002, 0.6183, 0.401, 0.6191, 0.3565, 0.04228, 0.6293, 0.03778, 0.6749, 0.04431, 0.674, 0.04882, 0.6283, 0.7268, 0.7242, 0.7196, 0.6789, 0.713, 0.6783, 0.7202, 0.7236, 0.004828, 0.6348, 0.000321, 0.6805, 0.03778, 0.6749, 0.04228, 0.6293, 0.7202, 0.7236, 0.713, 0.6783, 0.6753, 0.675, 0.6825, 0.7203, 0.7169, 0.634, 0.7208, 0.5897, 0.6831, 0.5864, 0.6792, 0.6307, 0.006812, 0.7244, 0.0133, 0.7684, 0.05076, 0.7629, 0.04427, 0.7189, 0.7196, 0.6789, 0.7235, 0.6346, 0.7169, 0.634, 0.713, 0.6783, 0.000321, 0.6805, 0.006812, 0.7244, 0.04427, 0.7189, 0.03778, 0.6749, 0.713, 0.6783, 0.7169, 0.634, 0.6792, 0.6307, 0.6753, 0.675, 0.1322, 0.2294, 0.1315, 0.1849, 0.08699, 0.1857, 0.08778, 0.2302, 0.3483, 0.3107, 0.3928, 0.3099, 0.392, 0.2655, 0.3475, 0.2663, 0.6747, 0.6309, 0.6747, 0.5864, 0.6293, 0.5864, 0.6293, 0.6309, 0.6747, 0.6754, 0.6747, 0.6309, 0.6293, 0.6309, 0.6293, 0.6754, 0.6293, 0.6754, 0.6293, 0.6309, 0.6214, 0.6309, 0.6214, 0.6754, 0.3048, 0.3647, 0.3493, 0.3639, 0.3483, 0.3107, 0.3038, 0.3115, 0.3677, 0.72, 0.3677, 0.6755, 0.3598, 0.6755, 0.3598, 0.72, 0.3598, 0.6755, 0.3598, 0.6311, 0.3145, 0.6311, 0.3145, 0.6755, 0.2069, 0.72, 0.2069, 0.6755, 0.1616, 0.6755, 0.1616, 0.72, 0.3475, 0.2663, 0.392, 0.2655, 0.3912, 0.221, 0.3467, 0.2218, 0.3483, 0.3107, 0.3475, 0.2663, 0.3031, 0.2671, 0.3038, 0.3115, 0.7907, 0.2747, 0.7899, 0.3192, 0.8343, 0.32, 0.8352, 0.2755, 0.3598, 0.72, 0.3598, 0.6755, 0.3145, 0.6755, 0.3145, 0.72, 0.3493, 0.3639, 0.3937, 0.3632, 0.3928, 0.3099, 0.3483, 0.3107, 0.7891, 0.3636, 0.7882, 0.4081, 0.8327, 0.4089, 0.8335, 0.3644, 0.3475, 0.2663, 0.3467, 0.2218, 0.3023, 0.2226, 0.3031, 0.2671, 0.7899, 0.3192, 0.7891, 0.3636, 0.8335, 0.3644, 0.8343, 0.32, 0.8343, 0.32, 0.8788, 0.3208, 0.8796, 0.2763, 0.8352, 0.2755, 0.3677, 0.6755, 0.3677, 0.6311, 0.3598, 0.6311, 0.3598, 0.6755, 0.2148, 0.7645, 0.2148, 0.72, 0.2069, 0.72, 0.2069, 0.7645, 0.2069, 0.7645, 0.2069, 0.72, 0.1616, 0.72, 0.1616, 0.7645, 0.3677, 0.6311, 0.3677, 0.5866, 0.3598, 0.5866, 0.3598, 0.6311, 0.2148, 0.72, 0.2148, 0.6755, 0.2069, 0.6755, 0.2069, 0.72, 0.3598, 0.6311, 0.3598, 0.5866, 0.3145, 0.5866, 0.3145, 0.6311, 0.3467, 0.2218, 0.3459, 0.1774, 0.3015, 0.1782, 0.3023, 0.2226, 0.8796, 0.2763, 0.9241, 0.2771, 0.9251, 0.2239, 0.8806, 0.2231, 0.2069, 0.6755, 0.2069, 0.6311, 0.1616, 0.6311, 0.1616, 0.6755, 0.3928, 0.3099, 0.4372, 0.3091, 0.4364, 0.2647, 0.392, 0.2655, 0.9251, 0.2239, 0.9259, 0.1795, 0.8814, 0.1787, 0.8806, 0.2231, 0.8772, 0.4097, 0.9216, 0.4105, 0.9224, 0.366, 0.878, 0.3652, 0.3937, 0.3632, 0.4382, 0.3624, 0.4372, 0.3091, 0.3928, 0.3099, 0.2148, 0.6755, 0.2148, 0.6311, 0.2069, 0.6311, 0.2069, 0.6755, 0.8788, 0.3208, 0.9233, 0.3216, 0.9241, 0.2771, 0.8796, 0.2763, 0.8352, 0.2755, 0.8796, 0.2763, 0.8806, 0.2231, 0.8361, 0.2223, 0.6293, 0.6309, 0.6293, 0.5864, 0.6214, 0.5864, 0.6214, 0.6309, 0.3467, 0.2218, 0.3912, 0.221, 0.3904, 0.1766, 0.3459, 0.1774, 0.8335, 0.3644, 0.878, 0.3652, 0.8788, 0.3208, 0.8343, 0.32, 0.9224, 0.366, 0.9669, 0.3668, 0.9677, 0.3224, 0.9233, 0.3216, 0.9241, 0.2771, 0.9685, 0.2779, 0.9695, 0.2247, 0.9251, 0.2239, 0.2069, 0.6311, 0.2069, 0.5866, 0.1616, 0.5866, 0.1616, 0.6311, 0.4372, 0.3091, 0.4817, 0.3084, 0.4809, 0.2639, 0.4364, 0.2647, 0.3937, 0.3632, 0.3945, 0.4076, 0.439, 0.4068, 0.4382, 0.3624, 0.9216, 0.4105, 0.9661, 0.4113, 0.9669, 0.3668, 0.9224, 0.366, 0.4382, 0.3624, 0.4826, 0.3616, 0.4817, 0.3084, 0.4372, 0.3091, 0.2148, 0.6311, 0.2148, 0.5866, 0.2069, 0.5866, 0.2069, 0.6311, 0.878, 0.3652, 0.9224, 0.366, 0.9233, 0.3216, 0.8788, 0.3208, 0.3912, 0.221, 0.4357, 0.2203, 0.4349, 0.1758, 0.3904, 0.1766, 0.9695, 0.2247, 0.9703, 0.1803, 0.9259, 0.1795, 0.9251, 0.2239, 0.392, 0.2655, 0.4364, 0.2647, 0.4357, 0.2203, 0.3912, 0.221, 0.4939, 0.8666, 0.497, 0.911, 0.5422, 0.9078, 0.5391, 0.8635, 0.5391, 0.8635, 0.5354, 0.8103, 0.4902, 0.8135, 0.4939, 0.8666, 0.547, 0.8629, 0.5433, 0.8098, 0.5354, 0.8103, 0.5391, 0.8635, 0.497, 0.911, 0.5, 0.9553, 0.5453, 0.9522, 0.5422, 0.9078, 0.5391, 0.8635, 0.5422, 0.9078, 0.5501, 0.9073, 0.547, 0.8629, 0.5453, 0.9522, 0.5484, 0.9965, 0.5563, 0.996, 0.5532, 0.9516, 0.5422, 0.9078, 0.5453, 0.9522, 0.5532, 0.9516, 0.5501, 0.9073, 0.5, 0.9553, 0.5031, 0.9997, 0.5484, 0.9965, 0.5453, 0.9522, 0.4357, 0.2203, 0.4801, 0.2195, 0.4793, 0.175, 0.4349, 0.1758, 0.4382, 0.3624, 0.439, 0.4068, 0.4834, 0.406, 0.4826, 0.3616, 0.4364, 0.2647, 0.4809, 0.2639, 0.4801, 0.2195, 0.4357, 0.2203, 0.9233, 0.3216, 0.9677, 0.3224, 0.9685, 0.2779, 0.9241, 0.2771, 0.439, 0.4068, 0.4397, 0.4515, 0.4842, 0.4508, 0.4834, 0.406, 0.9259, 0.1795, 0.9266, 0.1347, 0.8821, 0.1339, 0.8814, 0.1787, 0.5323, 0.766, 0.5404, 0.7208, 0.4951, 0.724, 0.4871, 0.7691, 0.3945, 0.4076, 0.3952, 0.4523, 0.4397, 0.4515, 0.439, 0.4068, 0.5354, 0.8103, 0.5323, 0.766, 0.4871, 0.7691, 0.4902, 0.8135, 0.5433, 0.8098, 0.5402, 0.7654, 0.5323, 0.766, 0.5354, 0.8103, 0.6152, 0.8164, 0.6208, 0.7723, 0.5758, 0.7667, 0.5703, 0.8108, 0.5703, 0.8108, 0.5758, 0.7667, 0.5679, 0.7657, 0.5624, 0.8098, 0.5404, 0.7208, 0.5484, 0.6757, 0.5031, 0.6788, 0.4951, 0.724, 0.3952, 0.4523, 0.396, 0.497, 0.4404, 0.4963, 0.4397, 0.4515, 0.5482, 0.7203, 0.5563, 0.6752, 0.5484, 0.6757, 0.5404, 0.7208, 0.5703, 0.7212, 0.5647, 0.6757, 0.5569, 0.6747, 0.5624, 0.7202, 0.9703, 0.1803, 0.971, 0.1356, 0.9266, 0.1347, 0.9259, 0.1795, 0.6208, 0.7723, 0.6152, 0.7268, 0.5703, 0.7212, 0.5758, 0.7667, 0.5758, 0.7667, 0.5703, 0.7212, 0.5624, 0.7202, 0.5679, 0.7657, 0.5402, 0.7654, 0.5482, 0.7203, 0.5404, 0.7208, 0.5323, 0.766, 0.5563, 0.6752, 0.5532, 0.6308, 0.5453, 0.6313, 0.5484, 0.6757, 0.5647, 0.6757, 0.5703, 0.6315, 0.5624, 0.6306, 0.5569, 0.6747, 0.6097, 0.6813, 0.6152, 0.6372, 0.5703, 0.6315, 0.5647, 0.6757, 0.9717, 0.09083, 0.9725, 0.04638, 0.9281, 0.04558, 0.9273, 0.09002, 0.9266, 0.1347, 0.9273, 0.09002, 0.8828, 0.08922, 0.8821, 0.1339, 0.4397, 0.4515, 0.4404, 0.4963, 0.4849, 0.4955, 0.4842, 0.4508, 0.971, 0.1356, 0.9717, 0.09083, 0.9273, 0.09002, 0.9266, 0.1347, 0.6152, 0.7268, 0.6097, 0.6813, 0.5647, 0.6757, 0.5703, 0.7212, 0.9725, 0.04638, 0.9734, 0.001935, 0.9289, 0.001128, 0.9281, 0.04558, 0.4412, 0.5407, 0.442, 0.5852, 0.4865, 0.5844, 0.4857, 0.5399, 0.9281, 0.04558, 0.9289, 0.001128, 0.8844, 0.0003214, 0.8836, 0.04477, 0.5453, 0.6313, 0.5422, 0.587, 0.497, 0.5901, 0.5, 0.6345, 0.396, 0.497, 0.3968, 0.5415, 0.4412, 0.5407, 0.4404, 0.4963, 0.5484, 0.6757, 0.5453, 0.6313, 0.5, 0.6345, 0.5031, 0.6788, 0.9273, 0.09002, 0.9281, 0.04558, 0.8836, 0.04477, 0.8828, 0.08922, 0.4404, 0.4963, 0.4412, 0.5407, 0.4857, 0.5399, 0.4849, 0.4955, 0.3145, 0.7206, 0.3145, 0.7651, 0.3598, 0.7651, 0.3598, 0.7206, 0.3145, 0.7651, 0.3145, 0.8096, 0.3598, 0.8096, 0.3598, 0.7651, 0.3598, 0.7206, 0.3598, 0.7651, 0.3677, 0.7651, 0.3677, 0.7206, 0.3598, 0.7651, 0.3598, 0.8096, 0.3677, 0.8096, 0.3677, 0.7651, 0.6152, 0.6372, 0.6208, 0.593, 0.5758, 0.5874, 0.5703, 0.6315, 0.5703, 0.6315, 0.5758, 0.5874, 0.5679, 0.5864, 0.5624, 0.6306, 0.5532, 0.6308, 0.5501, 0.5864, 0.5422, 0.587, 0.5453, 0.6313, 0.3968, 0.5415, 0.3975, 0.5859, 0.442, 0.5852, 0.4412, 0.5407, 0.08541, 0.09681, 0.08462, 0.05236, 0.04016, 0.05314, 0.04095, 0.09759, 0.206, 0.7651, 0.1616, 0.7651, 0.1616, 0.7717, 0.206, 0.7717, 0.1315, 0.1849, 0.1307, 0.1405, 0.0862, 0.1413, 0.08699, 0.1857, 0.5738, 0.4002, 0.573, 0.4446, 0.6175, 0.4454, 0.6183, 0.401, 0.04427, 0.7189, 0.05076, 0.7629, 0.0573, 0.7619, 0.0508, 0.718, 0.7235, 0.6346, 0.7274, 0.5903, 0.7208, 0.5897, 0.7169, 0.634, 0.5277, 0.4883, 0.5269, 0.5327, 0.5714, 0.5335, 0.5722, 0.4891, 0.7791, 0.6754, 0.7791, 0.6309, 0.7725, 0.6309, 0.7725, 0.6754, 0.573, 0.4446, 0.5285, 0.4438, 0.5277, 0.4883, 0.5722, 0.4891, 0.1307, 0.1405, 0.1299, 0.09603, 0.08541, 0.09681, 0.0862, 0.1413, 0.573, 0.4446, 0.5722, 0.4891, 0.6166, 0.4899, 0.6175, 0.4454, 0.0003209, 0.8136, 0.04479, 0.8136, 0.04479, 0.7757, 0.0003209, 0.7757, 0.6753, 0.8146, 0.7198, 0.8146, 0.7198, 0.7767, 0.6753, 0.7767, 0.6753, 0.7767, 0.7198, 0.7767, 0.7198, 0.7701, 0.6753, 0.7701, 0.1307, 0.1405, 0.1751, 0.1397, 0.1743, 0.09524, 0.1299, 0.09603, 0.6166, 0.4899, 0.6611, 0.4907, 0.6619, 0.4462, 0.6175, 0.4454, 0.1299, 0.09603, 0.1291, 0.05158, 0.08462, 0.05236, 0.08541, 0.09681, 0.0003209, 0.7757, 0.04479, 0.7757, 0.04479, 0.7691, 0.0003209, 0.7691, 0.7791, 0.7198, 0.7791, 0.6754, 0.7725, 0.6754, 0.7725, 0.7198, 0.7725, 0.7198, 0.7725, 0.6754, 0.7346, 0.6754, 0.7346, 0.7198, 0.206, 0.7717, 0.1616, 0.7717, 0.1616, 0.8096, 0.206, 0.8096, 0.6166, 0.4899, 0.6158, 0.5343, 0.6603, 0.5351, 0.6611, 0.4907, 0.08541, 0.09681, 0.04095, 0.09759, 0.04174, 0.142, 0.0862, 0.1413, 0.1091, 0.7657, 0.1018, 0.7218, 0.06446, 0.7281, 0.07177, 0.7719, 0.05794, 0.7803, 0.1024, 0.7803, 0.1024, 0.7736, 0.05794, 0.7736, 0.1735, 0.05079, 0.1728, 0.006345, 0.1283, 0.007128, 0.1291, 0.05158, 0.7725, 0.6309, 0.7725, 0.5864, 0.7346, 0.5864, 0.7346, 0.6309, 0.1291, 0.05158, 0.1283, 0.007128, 0.08383, 0.007912, 0.08462, 0.05236, 0.5269, 0.5327, 0.5261, 0.5772, 0.5705, 0.578, 0.5714, 0.5335, 0.7791, 0.6309, 0.7791, 0.5864, 0.7725, 0.5864, 0.7725, 0.6309, 0.1236, 0.5877, 0.1163, 0.6315, 0.1536, 0.6378, 0.1609, 0.5939, 0.5722, 0.4891, 0.5714, 0.5335, 0.6158, 0.5343, 0.6166, 0.4899, 0.1743, 0.09524, 0.1735, 0.05079, 0.1291, 0.05158, 0.1299, 0.09603, 0.7725, 0.6754, 0.7725, 0.6309, 0.7346, 0.6309, 0.7346, 0.6754, 0.8242, 0.6309, 0.8242, 0.5864, 0.8176, 0.5864, 0.8176, 0.6309, 0.8242, 0.6754, 0.8242, 0.6309, 0.8176, 0.6309, 0.8176, 0.6754, 0.8176, 0.6754, 0.8176, 0.6309, 0.7797, 0.6309, 0.7797, 0.6754, 0.8176, 0.6309, 0.8176, 0.5864, 0.7797, 0.5864, 0.7797, 0.6309, 0.8176, 0.6754, 0.8176, 0.7198, 0.8242, 0.7198, 0.8242, 0.6754, 0.7797, 0.6754, 0.7797, 0.7198, 0.8176, 0.7198, 0.8176, 0.6754, 0.08462, 0.05236, 0.08383, 0.007912, 0.03937, 0.008696, 0.04016, 0.05314, 0.5714, 0.5335, 0.5705, 0.578, 0.615, 0.5788, 0.6158, 0.5343, 0.6158, 0.5343, 0.615, 0.5788, 0.6595, 0.5796, 0.6603, 0.5351, 0.05794, 0.8181, 0.1024, 0.8181, 0.1024, 0.7803, 0.05794, 0.7803, 0.06446, 0.7281, 0.06811, 0.6824, 0.06159, 0.6835, 0.05794, 0.7291, 0.7047, 0.536, 0.7493, 0.537, 0.7501, 0.4926, 0.7056, 0.4915, 0.1743, 0.09524, 0.2188, 0.09446, 0.218, 0.05001, 0.1735, 0.05079, 0.1171, 0.5866, 0.1098, 0.6304, 0.1163, 0.6315, 0.1236, 0.5877, 0.6603, 0.5351, 0.7047, 0.536, 0.7056, 0.4915, 0.6611, 0.4907, 0.07177, 0.7719, 0.06446, 0.7281, 0.05794, 0.7291, 0.06525, 0.773, 0.2633, 0.09341, 0.3078, 0.09235, 0.307, 0.0479, 0.2625, 0.04896, 0.1055, 0.6761, 0.1091, 0.6304, 0.07177, 0.6367, 0.06811, 0.6824, 0.1163, 0.6315, 0.1199, 0.6772, 0.1573, 0.6835, 0.1536, 0.6378, 0.1018, 0.7218, 0.1055, 0.6761, 0.06811, 0.6824, 0.06446, 0.7281, 0.2188, 0.09446, 0.2633, 0.09341, 0.2625, 0.04896, 0.218, 0.05001, 0.1098, 0.6304, 0.1134, 0.6761, 0.1199, 0.6772, 0.1163, 0.6315, 0.1236, 0.7229, 0.1163, 0.7668, 0.1536, 0.773, 0.1609, 0.7291, 0.07177, 0.6367, 0.06446, 0.5928, 0.05794, 0.5939, 0.06525, 0.6378, 0.1134, 0.6761, 0.1171, 0.7218, 0.1236, 0.7229, 0.1199, 0.6772, 0.7493, 0.537, 0.7939, 0.5381, 0.7947, 0.4937, 0.7501, 0.4926, 0.06811, 0.6824, 0.07177, 0.6367, 0.06525, 0.6378, 0.06159, 0.6835, 0.1199, 0.6772, 0.1236, 0.7229, 0.1609, 0.7291, 0.1573, 0.6835, 0.3072, 0.7645, 0.3072, 0.72, 0.2694, 0.72, 0.2694, 0.7645, 0.3523, 0.09157, 0.3968, 0.09079, 0.396, 0.04634, 0.3515, 0.04712, 0.1091, 0.6304, 0.1018, 0.5866, 0.06446, 0.5928, 0.07177, 0.6367, 0.3078, 0.09235, 0.3523, 0.09157, 0.3515, 0.04712, 0.307, 0.0479, 0.1171, 0.7218, 0.1098, 0.7657, 0.1163, 0.7668, 0.1236, 0.7229, 0.7939, 0.5381, 0.8384, 0.5389, 0.8392, 0.4945, 0.7947, 0.4937, 0.4128, 0.7607, 0.4128, 0.7162, 0.4062, 0.7162, 0.4062, 0.7607, 0.8828, 0.5397, 0.882, 0.5842, 0.9265, 0.585, 0.9273, 0.5405, 0.8384, 0.5389, 0.8828, 0.5397, 0.8836, 0.4953, 0.8392, 0.4945, 0.3968, 0.09079, 0.3975, 0.1352, 0.442, 0.1345, 0.4412, 0.09, 0.3138, 0.7645, 0.3138, 0.72, 0.3072, 0.72, 0.3072, 0.7645, 0.103, 0.8181, 0.1475, 0.8181, 0.1475, 0.7803, 0.103, 0.7803, 0.3684, 0.8052, 0.3684, 0.8497, 0.4062, 0.8497, 0.4062, 0.8052, 0.4412, 0.09, 0.4857, 0.08922, 0.4849, 0.04477, 0.4404, 0.04555, 0.3968, 0.09079, 0.4412, 0.09, 0.4404, 0.04555, 0.396, 0.04634, 0.4404, 0.04555, 0.4396, 0.001104, 0.3952, 0.001888, 0.396, 0.04634, 0.8828, 0.5397, 0.9273, 0.5405, 0.9281, 0.4961, 0.8836, 0.4953, 0.9725, 0.4969, 0.9734, 0.4524, 0.9289, 0.4516, 0.9281, 0.4961, 0.4857, 0.08922, 0.4857, 0.08922, 0.4849, 0.04477, 0.4849, 0.04477, 0.3684, 0.7607, 0.3684, 0.7607, 0.4062, 0.7607, 0.4062, 0.7607, 0.9273, 0.5405, 0.9717, 0.5413, 0.9725, 0.4969, 0.9281, 0.4961, 0.8836, 0.4953, 0.8844, 0.4508, 0.84, 0.45, 0.8392, 0.4945, 0.4849, 0.04477, 0.4841, 0.0003214, 0.4396, 0.001104, 0.4404, 0.04555, 0.103, 0.7803, 0.1475, 0.7803, 0.1475, 0.7736, 0.103, 0.7736, 0.3138, 0.72, 0.3138, 0.6755, 0.3072, 0.6755, 0.3072, 0.72, 0.3072, 0.6755, 0.3072, 0.6311, 0.2694, 0.6311, 0.2694, 0.6755, 0.3072, 0.72, 0.3072, 0.6755, 0.2694, 0.6755, 0.2694, 0.72, 0.3138, 0.6311, 0.3138, 0.5866, 0.3072, 0.5866, 0.3072, 0.6311, 0.3138, 0.6755, 0.3138, 0.6311, 0.3072, 0.6311, 0.3072, 0.6755, 0.3072, 0.6311, 0.3072, 0.5866, 0.2694, 0.5866, 0.2694, 0.6311, 0.8384, 0.5389, 0.8375, 0.5834, 0.882, 0.5842, 0.8828, 0.5397, 0.9273, 0.5405, 0.9265, 0.585, 0.9709, 0.5858, 0.9717, 0.5413, 0.4062, 0.8052, 0.4062, 0.8497, 0.4128, 0.8497, 0.4128, 0.8052, 0.396, 0.04634, 0.3952, 0.001888, 0.3507, 0.002672, 0.3515, 0.04712, 0.7346, 0.7649, 0.7346, 0.7649, 0.7725, 0.7649, 0.7725, 0.7649, 0.7725, 0.7205, 0.7725, 0.7649, 0.7791, 0.7649, 0.7791, 0.7205, 0.7346, 0.7205, 0.7346, 0.7649, 0.7725, 0.7649, 0.7725, 0.7205, 0.7791, 0.8094, 0.7791, 0.8094, 0.7725, 0.8094, 0.7725, 0.8094, 0.7725, 0.8094, 0.7725, 0.8539, 0.7791, 0.8539, 0.7791, 0.8094, 0.7346, 0.8094, 0.7346, 0.8539, 0.7725, 0.8539, 0.7725, 0.8094, 0.3523, 0.09157, 0.3531, 0.136, 0.3975, 0.1352, 0.3968, 0.09079, 0.4412, 0.09, 0.442, 0.1345, 0.4865, 0.1337, 0.4857, 0.08922, 0.9281, 0.4961, 0.9289, 0.4516, 0.8844, 0.4508, 0.8836, 0.4953, 0.4062, 0.7607, 0.4062, 0.7162, 0.3684, 0.7162, 0.3684, 0.7607, 0.9289, 0.4516, 0.9289, 0.4516, 0.8844, 0.4508, 0.8844, 0.4508, 0.7725, 0.7649, 0.7725, 0.7649, 0.7791, 0.7649, 0.7791, 0.7649, 0.9289, 0.4516, 0.9289, 0.4516, 0.8844, 0.4508, 0.8844, 0.4508, 0.7725, 0.8094, 0.7725, 0.8094, 0.7346, 0.8094, 0.7346, 0.8094, 0.7725, 0.7649, 0.7725, 0.7649, 0.7791, 0.7649, 0.7791, 0.7649, 0.3975, 0.1352, 0.3975, 0.1352, 0.442, 0.1345, 0.442, 0.1345, 0.7791, 0.8094, 0.7791, 0.8094, 0.7725, 0.8094, 0.7725, 0.8094, 0.3975, 0.1352, 0.3975, 0.1352, 0.442, 0.1345, 0.442, 0.1345, 0.7725, 0.8094, 0.7725, 0.8094, 0.7346, 0.8094, 0.7346, 0.8094, 0.7346, 0.7649, 0.7346, 0.7649, 0.7725, 0.7649, 0.7725, 0.7649, 0.3975, 0.1352, 0.3975, 0.1352, 0.442, 0.1345, 0.442, 0.1345, 0.7791, 0.8094, 0.7791, 0.8094, 0.7725, 0.8094, 0.7725, 0.8094, 0.7725, 0.8094, 0.7725, 0.8094, 0.7346, 0.8094, 0.7346, 0.8094, 0.9289, 0.4516, 0.9289, 0.4516, 0.8844, 0.4508, 0.8844, 0.4508, 0.7725, 0.7649, 0.7725, 0.7649, 0.7791, 0.7649, 0.7791, 0.7649, 0.9289, 0.4516, 0.9289, 0.4516, 0.8844, 0.4508, 0.8844, 0.4508, 0.7725, 0.8094, 0.7725, 0.8094, 0.7346, 0.8094, 0.7346, 0.8094, 0.7346, 0.7649, 0.7346, 0.7649, 0.7725, 0.7649, 0.7725, 0.7649, 0.442, 0.1345, 0.442, 0.1345, 0.442, 0.1345, 0.442, 0.1345, 0.3975, 0.1352, 0.3975, 0.1352, 0.442, 0.1345, 0.442, 0.1345, 0.7346, 0.7649, 0.7346, 0.7649, 0.7725, 0.7649, 0.7725, 0.7649, 0.3975, 0.1352, 0.3975, 0.1352, 0.442, 0.1345, 0.442, 0.1345, 0.7791, 0.8094, 0.7791, 0.8094, 0.7725, 0.8094, 0.7725, 0.8094, 0.7725, 0.7649, 0.7725, 0.7649, 0.7791, 0.7649, 0.7791, 0.7649, 0.7725, 0.8094, 0.7725, 0.8094, 0.7346, 0.8094, 0.7346, 0.8094, 0.9289, 0.4516, 0.9289, 0.4516, 0.8844, 0.4508, 0.8844, 0.4508, 0.8844, 0.4508, 0.8844, 0.4508, 0.8844, 0.4508, 0.8844, 0.4508, 0.9289, 0.4516, 0.9289, 0.4516, 0.8844, 0.4508, 0.8844, 0.4508, 0.9289, 0.4516, 0.9289, 0.4516, 0.9289, 0.4516, 0.9289, 0.4516, 0.3975, 0.1352, 0.3975, 0.1352, 0.3975, 0.1352, 0.3975, 0.1352, 0.9289, 0.4516, 0.9289, 0.4516, 0.9289, 0.4516, 0.9289, 0.4516, 0.3975, 0.1352, 0.3975, 0.1352, 0.442, 0.1345, 0.442, 0.1345, 0.3975, 0.1352, 0.3975, 0.1352, 0.3975, 0.1352, 0.3975, 0.1352, 0.3975, 0.1352, 0.3975, 0.1352, 0.442, 0.1345, 0.442, 0.1345, 0.7791, 0.8094, 0.7791, 0.8094, 0.7725, 0.8094, 0.7725, 0.8094, 0.7791, 0.7649, 0.7791, 0.7649, 0.7725, 0.7649, 0.7725, 0.7649, 0.7346, 0.7649, 0.7346, 0.8094, 0.7725, 0.8094, 0.7725, 0.7649, 0.7725, 0.7649, 0.7725, 0.8094, 0.7791, 0.8094, 0.7791, 0.7649, 0.8844, 0.4508, 0.8844, 0.4508, 0.8844, 0.4508, 0.8844, 0.4508, 0.9289, 0.4516, 0.9289, 0.4516, 0.8844, 0.4508, 0.8844, 0.4508, 0.7346, 0.8094, 0.7346, 0.8094, 0.7725, 0.8094, 0.7725, 0.8094, 0.8844, 0.4508, 0.8844, 0.4508, 0.8844, 0.4508, 0.8844, 0.4508, 0.7725, 0.7649, 0.7725, 0.7649, 0.7791, 0.7649, 0.7791, 0.7649, 0.7346, 0.7649, 0.7346, 0.7649, 0.7725, 0.7649, 0.7725, 0.7649, 0.7346, 0.7649, 0.7346, 0.7649, 0.7725, 0.7649, 0.7725, 0.7649, 0.7725, 0.7649, 0.7725, 0.7649, 0.7791, 0.7649, 0.7791, 0.7649, 0.7725, 0.7649, 0.7725, 0.7649, 0.7791, 0.7649, 0.7791, 0.7649, 0.7346, 0.7649, 0.7346, 0.7649, 0.7725, 0.7649, 0.7725, 0.7649, 0.7725, 0.7649, 0.7725, 0.7649, 0.7346, 0.7649, 0.7346, 0.7649, 0.7725, 0.7649, 0.7725, 0.7649, 0.7791, 0.7649, 0.7791, 0.7649, 0.7346, 0.7649, 0.7346, 0.7649, 0.7725, 0.7649, 0.7725, 0.7649, 0.3975, 0.1352, 0.3975, 0.1352, 0.3975, 0.1352, 0.3975, 0.1352, 0.7791, 0.8094, 0.7791, 0.8094, 0.7725, 0.8094, 0.7725, 0.8094, 0.7791, 0.8094, 0.4128, 0.7607, 0.4062, 0.7607, 0.7725, 0.8094, 0.7725, 0.8094, 0.7725, 0.8094, 0.7346, 0.8094, 0.7346, 0.8094, 0.7791, 0.8094, 0.7791, 0.8094, 0.7725, 0.8094, 0.7725, 0.8094, 0.7725, 0.8094, 0.4062, 0.7607, 0.3684, 0.7607, 0.7346, 0.8094, 0.7725, 0.8094, 0.7725, 0.8094, 0.7346, 0.8094, 0.7346, 0.8094, 0.9289, 0.4516, 0.9289, 0.4516, 0.9289, 0.4516, 0.9289, 0.4516, 0.7725, 0.8094, 0.7725, 0.8094, 0.7791, 0.8094, 0.7791, 0.8094, 0.442, 0.1345, 0.442, 0.1345, 0.442, 0.1345, 0.442, 0.1345, 0.442, 0.1345, 0.442, 0.1345, 0.442, 0.1345, 0.442, 0.1345, 0.4857, 0.08922, 0.4857, 0.08922, 0.4849, 0.04477, 0.4849, 0.04477, 0.3684, 0.7607, 0.3684, 0.7607, 0.4062, 0.7607, 0.4062, 0.7607, 0.4128, 0.8052, 0.4128, 0.8052, 0.4062, 0.8052, 0.4062, 0.8052, 0.9717, 0.5413, 0.9717, 0.5413, 0.9725, 0.4969, 0.9725, 0.4969, 0.4062, 0.7607, 0.4062, 0.7607, 0.4128, 0.7607, 0.4128, 0.7607, 0.4062, 0.8052, 0.4062, 0.8052, 0.3684, 0.8052, 0.3684, 0.8052, 0.4062, 0.8052, 0.4062, 0.8052, 0.3684, 0.8052, 0.3684, 0.8052, 0.4062, 0.7607, 0.4062, 0.7607, 0.4128, 0.7607, 0.4128, 0.7607, 0.4128, 0.8052, 0.4128, 0.8052, 0.4062, 0.8052, 0.4062, 0.8052, 0.9717, 0.5413, 0.9717, 0.5413, 0.9725, 0.4969, 0.9725, 0.4969, 0.4062, 0.7607, 0.4062, 0.7607, 0.4128, 0.7607, 0.4128, 0.7607, 0.4062, 0.8052, 0.4062, 0.8052, 0.3684, 0.8052, 0.3684, 0.8052, 0.4128, 0.8052, 0.4128, 0.8052, 0.4062, 0.8052, 0.4062, 0.8052, 0.4857, 0.08922, 0.4857, 0.08922, 0.4849, 0.04477, 0.4849, 0.04477, 0.3684, 0.7607, 0.3684, 0.7607, 0.4062, 0.7607, 0.4062, 0.7607, 0.4857, 0.08922, 0.4857, 0.08922, 0.4849, 0.04477, 0.4849, 0.04477, 0.4128, 0.8052, 0.4128, 0.8052, 0.4062, 0.8052, 0.4062, 0.8052, 0.9717, 0.5413, 0.9717, 0.5413, 0.9725, 0.4969, 0.9725, 0.4969, 0.4062, 0.7607, 0.4062, 0.7607, 0.4128, 0.7607, 0.4128, 0.7607, 0.9717, 0.5413, 0.9717, 0.5413, 0.9717, 0.5413, 0.9717, 0.5413, 0.9717, 0.5413, 0.9717, 0.5413, 0.9725, 0.4969, 0.9725, 0.4969, 0.4062, 0.7607, 0.4062, 0.7607, 0.4128, 0.7607, 0.4128, 0.7607, 0.4062, 0.8052, 0.4062, 0.8052, 0.3684, 0.8052, 0.3684, 0.8052, 0.3684, 0.7607, 0.3684, 0.7607, 0.4062, 0.7607, 0.4062, 0.7607, 0.4062, 0.8052, 0.4062, 0.8052, 0.4128, 0.8052, 0.4128, 0.8052, 0.4857, 0.08922, 0.4857, 0.08922, 0.4849, 0.04477, 0.4849, 0.04477, 0.4857, 0.08922, 0.4857, 0.08922, 0.4849, 0.04477, 0.4849, 0.04477, 0.4849, 0.04477, 0.4849, 0.04477, 0.4849, 0.04477, 0.4849, 0.04477, 0.9717, 0.5413, 0.9717, 0.5413, 0.9725, 0.4969, 0.9725, 0.4969, 0.4062, 0.7607, 0.4062, 0.7607, 0.3684, 0.7607, 0.3684, 0.7607, 0.4857, 0.08922, 0.4857, 0.08922, 0.4857, 0.08922, 0.4857, 0.08922, 0.4062, 0.8052, 0.4062, 0.8052, 0.3684, 0.8052, 0.3684, 0.8052, 0.9717, 0.5413, 0.9717, 0.5413, 0.9725, 0.4969, 0.9725, 0.4969, 0.4857, 0.08922, 0.4857, 0.08922, 0.4857, 0.08922, 0.4857, 0.08922, 0.4849, 0.04477, 0.4849, 0.04477, 0.4849, 0.04477, 0.4849, 0.04477, 0.9725, 0.4969, 0.9725, 0.4969, 0.9725, 0.4969, 0.9725, 0.4969, 0.3684, 0.7607, 0.3684, 0.8052, 0.4062, 0.8052, 0.4062, 0.7607, 0.4062, 0.7607, 0.4062, 0.8052, 0.4128, 0.8052, 0.4128, 0.7607, 0.4857, 0.08922, 0.4857, 0.08922, 0.4849, 0.04477, 0.4849, 0.04477, 0.4849, 0.04477, 0.4849, 0.04477, 0.4849, 0.04477, 0.4849, 0.04477, 0.9717, 0.5413, 0.9717, 0.5413, 0.9725, 0.4969, 0.9725, 0.4969, 0.4128, 0.7607, 0.4128, 0.7607, 0.4062, 0.7607, 0.4062, 0.7607, 0.3684, 0.7607, 0.3684, 0.7607, 0.4062, 0.7607, 0.4062, 0.7607, 0.4062, 0.7607, 0.4062, 0.7607, 0.4128, 0.7607, 0.4128, 0.7607, 0.3684, 0.7607, 0.3684, 0.7607, 0.4062, 0.7607, 0.4062, 0.7607, 0.9725, 0.4969, 0.9725, 0.4969, 0.9725, 0.4969, 0.9725, 0.4969, 0.3684, 0.7607, 0.3684, 0.7607, 0.4062, 0.7607, 0.4062, 0.7607, 0.4062, 0.7607, 0.4062, 0.7607, 0.4128, 0.7607, 0.4128, 0.7607, 0.4857, 0.08922, 0.4857, 0.08922, 0.4857, 0.08922, 0.4857, 0.08922, 0.9725, 0.4969, 0.9725, 0.4969, 0.9725, 0.4969, 0.9725, 0.4969, 0.9725, 0.4969, 0.9725, 0.4969, 0.9725, 0.4969, 0.9725, 0.4969, 0.3684, 0.7607, 0.3684, 0.7607, 0.4062, 0.7607, 0.4062, 0.7607, 0.4062, 0.8052, 0.4062, 0.8052, 0.3684, 0.8052, 0.3684, 0.8052, 0.4128, 0.8052, 0.4128, 0.8052, 0.4062, 0.8052, 0.4062, 0.8052, 0.4128, 0.8052, 0.4128, 0.8052, 0.4062, 0.8052, 0.4062, 0.8052, 0.4062, 0.8052, 0.4062, 0.8052, 0.3684, 0.8052, 0.3684, 0.8052, 0.4062, 0.8052, 0.4062, 0.8052, 0.3684, 0.8052, 0.3684, 0.8052, 0.4128, 0.8052, 0.4128, 0.8052, 0.4062, 0.8052, 0.4062, 0.8052, 0.9717, 0.5413, 0.9717, 0.5413, 0.9717, 0.5413, 0.9717, 0.5413, 0.9717, 0.5413, 0.9717, 0.5413, 0.9717, 0.5413, 0.9717, 0.5413, 0.3684, 0.8052, 0.3684, 0.8052, 0.4062, 0.8052, 0.4062, 0.8052, 0.4128, 0.8052, 0.4128, 0.8052, 0.4062, 0.8052, 0.4062, 0.8052, 0.4062, 0.7607, 0.4062, 0.7607, 0.3684, 0.7607, 0.3684, 0.7607, 0.9725, 0.4969, 0.9725, 0.4969, 0.9725, 0.4969, 0.9725, 0.4969, 0.4062, 0.7607, 0.4062, 0.7607, 0.3684, 0.7607, 0.3684, 0.7607, 0.4062, 0.7607, 0.4062, 0.7607, 0.4128, 0.7607, 0.4128, 0.7607, 0.4857, 0.08922, 0.4857, 0.08922, 0.4857, 0.08922, 0.4857, 0.08922, 0.4128, 0.7607, 0.4128, 0.7607, 0.4062, 0.7607, 0.4062, 0.7607, 0.4128, 0.7607, 0.4128, 0.7607, 0.4062, 0.7607, 0.4062, 0.7607, 0.4857, 0.08922, 0.4857, 0.08922, 0.4857, 0.08922, 0.4857, 0.08922, 0.3684, 0.7607, 0.3684, 0.7607, 0.4062, 0.7607, 0.4062, 0.7607, 0.4857, 0.08922, 0.4857, 0.08922, 0.4857, 0.08922, 0.4857, 0.08922, 0.4128, 0.7607, 0.4128, 0.7607, 0.4062, 0.7607, 0.4062, 0.7607, 0.4062, 0.7607, 0.4062, 0.7607, 0.4128, 0.7607, 0.4128, 0.7607, 0.4062, 0.7607, 0.4062, 0.7607, 0.3684, 0.7607, 0.3684, 0.7607, 0.9725, 0.4969, 0.9725, 0.4969, 0.9725, 0.4969, 0.9725, 0.4969, 0.4062, 0.7607, 0.4062, 0.7607, 0.4128, 0.7607, 0.4128, 0.7607, 0.9725, 0.4969, 0.9725, 0.4969, 0.9725, 0.4969, 0.9725, 0.4969, 0.4062, 0.7607, 0.4062, 0.7607, 0.3684, 0.7607, 0.3684, 0.7607, 0.3684, 0.7607, 0.3684, 0.7607, 0.4062, 0.7607, 0.4062, 0.7607, 0.4062, 0.7607, 0.4062, 0.7607, 0.3684, 0.7607, 0.3684, 0.7607, 0.4857, 0.08922, 0.4857, 0.08922, 0.4857, 0.08922, 0.4857, 0.08922, 0.3684, 0.7607, 0.3684, 0.7607, 0.4062, 0.7607, 0.4062, 0.7607, 0.4857, 0.08922, 0.4857, 0.08922, 0.4857, 0.08922, 0.4857, 0.08922, 0.4128, 0.7607, 0.4128, 0.7607, 0.4062, 0.7607, 0.4062, 0.7607, 0.4062, 0.7607, 0.4062, 0.7607, 0.4128, 0.7607, 0.4128, 0.7607, 0.9725, 0.4969, 0.9725, 0.4969, 0.9725, 0.4969, 0.9725, 0.4969, 0.9725, 0.4969, 0.9725, 0.4969, 0.9725, 0.4969, 0.9725, 0.4969, 0.4857, 0.08922, 0.4857, 0.08922, 0.4857, 0.08922, 0.4857, 0.08922, 0.9725, 0.4969, 0.9725, 0.4969, 0.9725, 0.4969, 0.9725, 0.4969, 0.9725, 0.4969, 0.9725, 0.4969, 0.9725, 0.4969, 0.9725, 0.4969, 0.9725, 0.4969, 0.9725, 0.4969, 0.9725, 0.4969, 0.9725, 0.4969, 0.4857, 0.08922, 0.4857, 0.08922, 0.4857, 0.08922, 0.4857, 0.08922, 0.3684, 0.7607, 0.3684, 0.7607, 0.4062, 0.7607, 0.4062, 0.7607, 0.4857, 0.08922, 0.4857, 0.08922, 0.4857, 0.08922, 0.4857, 0.08922, 0.4857, 0.08922, 0.4857, 0.08922, 0.4857, 0.08922, 0.4857, 0.08922, 0.4857, 0.08922, 0.4857, 0.08922, 0.4857, 0.08922, 0.4857, 0.08922, 0.9725, 0.4969, 0.9725, 0.4969, 0.9725, 0.4969, 0.9725, 0.4969, 0.4062, 0.7607, 0.4062, 0.7607, 0.4128, 0.7607, 0.4128, 0.7607, 0.3684, 0.7607, 0.3684, 0.7607, 0.4062, 0.7607, 0.4062, 0.7607, 0.4128, 0.7607, 0.4128, 0.7607, 0.4062, 0.7607, 0.4062, 0.7607, 0.4857, 0.08922, 0.4857, 0.08922, 0.4857, 0.08922, 0.4857, 0.08922, 0.9725, 0.4969, 0.9725, 0.4969, 0.9725, 0.4969, 0.9725, 0.4969, 0.3684, 0.7607, 0.3684, 0.7607, 0.4062, 0.7607, 0.4062, 0.7607, 0.4128, 0.7607, 0.4128, 0.7607, 0.4062, 0.7607, 0.4062, 0.7607, 0.4062, 0.7607, 0.4062, 0.7607, 0.3684, 0.7607, 0.3684, 0.7607, 0.4062, 0.7607, 0.4062, 0.7607, 0.3684, 0.7607, 0.3684, 0.7607, 0.4128, 0.7607, 0.4128, 0.7607, 0.4062, 0.7607, 0.4062, 0.7607, 0.4128, 0.7607, 0.4128, 0.7607, 0.4062, 0.7607, 0.4062, 0.7607, 0.4062, 0.7607, 0.4062, 0.7607, 0.3684, 0.7607, 0.3684, 0.7607, 0.4857, 0.08922, 0.4857, 0.08922, 0.4857, 0.08922, 0.4857, 0.08922, 0.4857, 0.08922, 0.4857, 0.08922, 0.4857, 0.08922, 0.4857, 0.08922, 0.9725, 0.4969, 0.9725, 0.4969, 0.9725, 0.4969, 0.9725, 0.4969, 0.4062, 0.7607, 0.4062, 0.7607, 0.4128, 0.7607, 0.4128, 0.7607, 0.4062, 0.7607, 0.4062, 0.7607, 0.4128, 0.7607, 0.4128, 0.7607, 0.3684, 0.7607, 0.3684, 0.7607, 0.4062, 0.7607, 0.4062, 0.7607, 0.3684, 0.7607, 0.3684, 0.7607, 0.4062, 0.7607, 0.4062, 0.7607, 0.4128, 0.7607, 0.4128, 0.7607, 0.4062, 0.7607, 0.4062, 0.7607, 0.4857, 0.08922, 0.4857, 0.08922, 0.4857, 0.08922, 0.4857, 0.08922, 0.4062, 0.7607, 0.4062, 0.7607, 0.4128, 0.7607, 0.4128, 0.7607, 0.4128, 0.7607, 0.4128, 0.7607, 0.4062, 0.7607, 0.4062, 0.7607, 0.9725, 0.4969, 0.9725, 0.4969, 0.9725, 0.4969, 0.9725, 0.4969, 0.4062, 0.7607, 0.4062, 0.7607, 0.3684, 0.7607, 0.3684, 0.7607, 0.4062, 0.7607, 0.4062, 0.7607, 0.4128, 0.7607, 0.4128, 0.7607, 0.3684, 0.7607, 0.3684, 0.7607, 0.4062, 0.7607, 0.4062, 0.7607, 0.4128, 0.7607, 0.4128, 0.7607, 0.4062, 0.7607, 0.4062, 0.7607, 0.9725, 0.4969, 0.9725, 0.4969, 0.9725, 0.4969, 0.9725, 0.4969, 0.4062, 0.7607, 0.4062, 0.7607, 0.4128, 0.7607, 0.4128, 0.7607, 0.4062, 0.7607, 0.4062, 0.7607, 0.3684, 0.7607, 0.3684, 0.7607, 0.3684, 0.7607, 0.3684, 0.7607, 0.4062, 0.7607, 0.4062, 0.7607, 0.4062, 0.7607, 0.4062, 0.7607, 0.4128, 0.7607, 0.4128, 0.7607, 0.9725, 0.4969, 0.9725, 0.4969, 0.9725, 0.4969, 0.9725, 0.4969, 0.4857, 0.08922, 0.4857, 0.08922, 0.4857, 0.08922, 0.4857, 0.08922, 0.4062, 0.7607, 0.4062, 0.7607, 0.3684, 0.7607, 0.3684, 0.7607, 0.9725, 0.4969, 0.9725, 0.4969, 0.9725, 0.4969, 0.9725, 0.4969, 0.4062, 0.7607, 0.4062, 0.7607, 0.4128, 0.7607, 0.4128, 0.7607, 0.442, 0.1345, 0.7725, 0.8094, 0.4062, 0.7607, 0.4857, 0.08922, 0.7791, 0.8094, 0.442, 0.1345, 0.4857, 0.08922, 0.4128, 0.7607, 0.4128, 0.7607, 0.4128, 0.7607, 0.4062, 0.7607, 0.4062, 0.7607, 0.3684, 0.7607, 0.3684, 0.7607, 0.4062, 0.7607, 0.4062, 0.7607, 0.4857, 0.08922, 0.4857, 0.08922, 0.4857, 0.08922, 0.4857, 0.08922, 0.4062, 0.7607, 0.4062, 0.7607, 0.3684, 0.7607, 0.3684, 0.7607, 0.7725, 0.8094, 0.7346, 0.8094, 0.3684, 0.7607, 0.4062, 0.7607, 0.7346, 0.8094, 0.7346, 0.8094, 0.9725, 0.4969, 0.3684, 0.7607])
me_cube_003.materials.append(mat_material)
me_cube_003.materials.append(mat_baked)
me_cube_003.update()

# ---- objects
ob_cube = bpy.data.objects.new('Cube', me_cube_001)
ob_collision = bpy.data.objects.new('collision', me_cube_003)

# ---- transforms, parenting, visibility, modifiers, constraints
ob_cube.location = (0.0, 0.0, 0.0)
_m = ob_cube.modifiers.new('Subdivision', 'SUBSURF')
ob_collision.location = (0.0, 0.0, 0.0)
_m = ob_collision.modifiers.new('Subdivision', 'SUBSURF')

# ---- collection membership
col_collection.objects.link(ob_cube)
col_collection.objects.link(ob_collision)

# ---- scene / render settings (as saved in the file)
scene.frame_start = 1; scene.frame_end = 250; scene.frame_set(0)
scene.render.engine = 'CYCLES'
scene.cycles.samples = 64
scene.cycles.sampling_pattern = 'TABULATED_SOBOL'
scene.cycles.use_light_tree = False
scene.cycles.bake_type = 'DIFFUSE'
scene.view_settings.view_transform = 'Filmic'
bpy.context.view_layer.update()

# ---- added for rendering (the .blend has no active camera and no usable light): camera, sun
cam_auto = bpy.data.cameras.new('AutoCamera')
cam_auto.lens = 50.0
cam_auto.sensor_width = 36.0
cam_auto.clip_end = 1000.0
ob_auto_camera = bpy.data.objects.new('AutoCamera', cam_auto)
scene.collection.objects.link(ob_auto_camera)
ob_auto_camera.location = (40.1537, -33.466, 36.0684)
ob_auto_camera.rotation_euler = (1.09748, -7.21219e-08, 0.694738)
scene.camera = ob_auto_camera
light_auto_sun = bpy.data.lights.new('AutoSun', 'SUN')
light_auto_sun.energy = 3.0
light_auto_sun.angle = 0.0523599
ob_auto_sun = bpy.data.objects.new('AutoSun', light_auto_sun)
scene.collection.objects.link(ob_auto_sun)
ob_auto_sun.rotation_euler = (0.872665, 0.174533, 0.523599)
bpy.context.view_layer.update()
